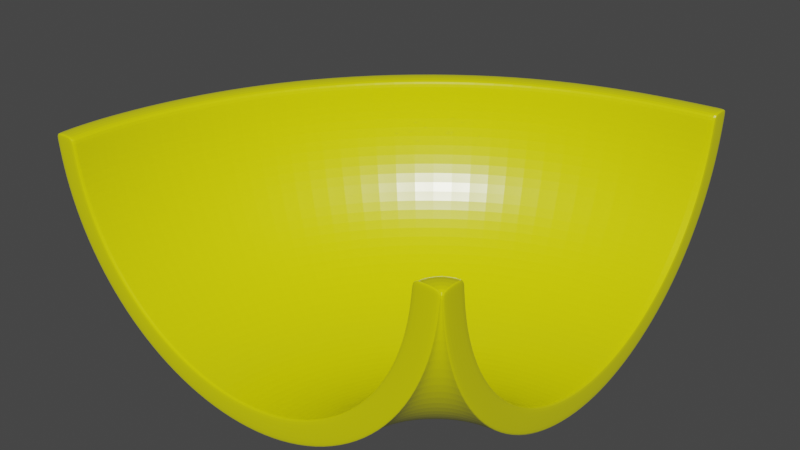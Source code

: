 # Source: pipe_curved_support.blend  (saved by Blender 2.90.8; exported with 4.5.12 LTS)
import bpy
from mathutils import Matrix  # noqa: F401  (used for matrix-valued properties, if any)

bpy.ops.wm.read_factory_settings(use_empty=True)
scene = bpy.context.scene
scene.name = 'Scene'

# ---- collections
col_collection = bpy.data.collections.new('Collection'); scene.collection.children.link(col_collection)

# ---- materials (node trees are filled in below, after node groups)
mat_material_002 = bpy.data.materials.new('Material.002')
mat_material_002.use_transparent_shadow = False
mat_material = bpy.data.materials.new('Material')
mat_material.alpha_threshold = 0.0
mat_material.use_transparent_shadow = False
mat_material.line_color = (0.0, 0.0, 0.0, 1.0)

# ---- material node trees
mat_material_002.use_nodes = True; mat_material_002.node_tree.nodes.clear()
_N = mat_material_002.node_tree.nodes; _L = mat_material_002.node_tree.links
n0 = _N.new('ShaderNodeBsdfPrincipled'); n0.name = 'Principled BSDF'; n0.location = (10, 300)
n0.distribution = 'GGX'
n0.subsurface_method = 'BURLEY'
n0.inputs[0].default_value = (0.8, 0.786, 0.0, 1.0)
n0.inputs[2].default_value = 0.2536
n0.inputs[3].default_value = 1.45
n0.inputs[13].default_value = 0.7947
n0.inputs[27].default_value = (0.0, 0.0, 0.0, 1.0)
n0.inputs[28].default_value = 1.0
n1 = _N.new('ShaderNodeOutputMaterial'); n1.name = 'Material Output'; n1.location = (300, 300)
_L.new(n0.outputs[0], n1.inputs[0])
n1.is_active_output = True
mat_material.use_nodes = True; mat_material.node_tree.nodes.clear()
_N = mat_material.node_tree.nodes; _L = mat_material.node_tree.links
n0 = _N.new('ShaderNodeOutputMaterial'); n0.name = 'Material Output'; n0.location = (300, 300)
n1 = _N.new('ShaderNodeBsdfPrincipled'); n1.name = 'Principled BSDF'; n1.location = (10, 300)
n1.distribution = 'GGX'
n1.subsurface_method = 'BURLEY'
n1.inputs[0].default_value = (0.1237, 0.1237, 0.1237, 1.0)
n1.inputs[2].default_value = 0.4
n1.inputs[3].default_value = 1.45
n1.inputs[27].default_value = (0.0, 0.0, 0.0, 1.0)
n1.inputs[28].default_value = 1.0
_L.new(n1.outputs[0], n0.inputs[0])
n0.is_active_output = True

# ---- world
world_world = bpy.data.worlds.new('World'); scene.world = world_world
world_world.use_nodes = True; world_world.node_tree.nodes.clear()
_N = world_world.node_tree.nodes; _L = world_world.node_tree.links
n0 = _N.new('ShaderNodeOutputWorld'); n0.name = 'World Output'; n0.location = (300, 300)
n1 = _N.new('ShaderNodeBackground'); n1.name = 'Background'; n1.location = (10, 300)
n1.inputs[0].default_value = (0.05088, 0.05088, 0.05088, 1.0)
_L.new(n1.outputs[0], n0.inputs[0])
n0.is_active_output = True
world_world.color = (0.05088, 0.05088, 0.05088)
world_world.use_sun_shadow = False
world_world.sun_shadow_jitter_overblur = 0.0

# ---- meshes
me_cylinder_001 = bpy.data.meshes.new('Cylinder.001')
me_cylinder_001.from_pydata([(0.0, 1.0, -0.997), (0.04181, 1.0, -0.6862), (0.1951, 0.9808, -0.997), (0.3827, 0.9239, -0.997), (-0.7358, 0.335, -0.4392), (0.7475, 0.4969, -0.9099), (0.6417, 0.6307, -0.8763), (-0.9967, 0.03381, -0.997), (0.1724, 1.0, -0.4191), (-0.4989, 0.335, 0.04457), (-0.783, 0.1683, -0.4241), (0.8927, 0.004869, -0.9557), (-0.8841, 0.02999, -0.997), (-0.9967, 0.03381, -0.9879), (0.8755, 0.1778, -0.9504), (0.5129, 0.7403, -0.8356), (0.8265, 0.344, -0.9349), (0.7819, 0.4969, -0.8394), (-0.4265, 0.7349, -0.5375), (-0.8841, 0.02999, -0.9879), (0.8896, 0.03567, -0.9548), (0.9969, 0.04022, -0.9888), (0.6904, 0.6307, -0.7764), (-0.9921, 0.02836, -0.8593), (-0.8798, 0.02515, -0.8667), (0.9966, 0.03475, -0.997), (0.4506, 1.0, -0.1477), (0.005172, 0.335, 0.5359), (-0.5397, 0.1683, 0.07277), (0.884, 0.03082, -0.997), (0.9072, 0.004869, -0.9257), (0.9966, 0.03475, -0.9879), (-0.7957, 0.02515, -0.4201), (0.884, 0.03082, -0.9879), (0.9968, 0.04022, -0.9897), (0.8845, 0.03567, -0.9823), (-0.4932, 0.7349, -0.8923), (-0.903, 0.02836, -0.386), (-0.5556, 0.8315, -0.997), (0.8185, 0.344, -0.9781), (-0.3827, 0.9239, -0.997), (0.4903, 0.7403, -0.9567), (0.8698, 0.1778, -0.9814), (0.8877, 0.004869, -0.9825), (-0.8665, 0.1683, -0.8676), (0.8924, 0.1778, -0.9156), (0.5793, 0.7403, -0.6997), (0.625, 0.6307, -0.9655), (0.7358, 0.4969, -0.9727), (-0.8315, 0.5556, -0.997), (-0.8171, 0.335, -0.8709), (-0.9808, 0.1951, -0.997), (-0.00293, 1.0, -0.9245), (-0.9239, 0.3827, -0.997), (0.3368, 0.8214, -0.9467), (-0.1951, 0.9808, -0.997), (1.849e-08, 0.8871, -0.997), (0.1731, 0.87, -0.997), (0.3395, 0.8195, -0.997), (-0.3407, 0.8177, -0.9023), (0.6272, 0.6272, -0.997), (-0.002309, 0.8871, -0.9245), (0.8195, 0.3395, -0.997), (0.87, 0.1731, -0.997), (-0.7361, 0.4888, -0.8763), (0.9808, 0.1951, -0.997), (0.8315, 0.5556, -0.997), (0.9223, 0.3877, -0.9849), (-0.8195, 0.3395, -0.997), (0.7043, 0.711, -0.9707), (0.5524, 0.8345, -0.9608), (-0.8302, 0.551, -0.8701), (-0.9772, 0.1897, -0.8604), (0.8292, 0.5601, -0.9789), (-0.1975, 0.9797, -0.9117), (0.7376, 0.4928, -0.997), (-0.1731, 0.87, -0.997), (-0.9214, 0.3776, -0.8641), (0.9802, 0.2005, -0.9886), (0.4928, 0.7376, -0.997), (-0.6268, 0.6238, -0.8835), (-0.87, 0.1731, -0.997), (0.1705, 0.871, -0.9358), (-0.7376, 0.4928, -0.997), (-0.3844, 0.9218, -0.8995), (-0.4928, 0.7376, -0.997), (-0.3395, 0.8195, -0.997), (-0.5564, 0.8284, -0.8882), (-0.7069, 0.7032, -0.8783), (0.8501, 0.344, -0.8864), (-0.9953, -0.005474, -0.8591), (0.8551, 0.4969, -0.7678), (1.0, 0.005488, -0.9899), (-0.2319, 0.7349, -0.1399), (0.9046, 0.03567, -0.9239), (0.9972, 0.04022, -0.9878), (0.3793, 0.926, -0.9495), (-0.6272, 0.6272, -0.997), (0.1918, 0.9818, -0.9373), (-0.8826, -0.004855, -0.8665), (-0.1749, 0.8691, -0.9132), (-0.4928, 0.7376, -0.9879), (0.8195, 0.3395, -0.9879), (-0.7071, 0.7071, -0.997), (-1.0, 9.658e-07, -0.997), (0.4928, 0.7376, -0.9879), (0.9239, 0.3827, -0.997), (0.7071, 0.7071, -0.997), (0.5556, 0.8315, -0.997), (0.87, 0.1731, -0.9879), (0.8871, 1.046e-07, -0.9879), (-0.87, 0.1731, -0.9879), (0.1951, 0.9808, -0.9879), (0.7944, 0.6307, -0.6748), (0.7999, 1.0, -0.004307), (0.3827, 0.9239, -0.9879), (0.6381, 0.335, 0.7954), (1.0, 6.744e-08, -0.9879), (-0.02185, 0.1683, 0.5774), (-1.0, 9.659e-07, -0.9879), (0.9384, 0.004869, -0.8952), (-0.7071, 0.7071, -0.9879), (-0.5556, 0.8315, -0.9879), (-0.3827, 0.9239, -0.9879), (0.1731, 0.87, -0.9879), (-0.6272, 0.6272, -0.9879), (0.6272, 0.6272, -0.9879), (-0.5506, 0.02515, 0.08037), (-0.6433, 0.02836, 0.1443), (0.7376, 0.4928, -0.9879), (-0.8195, 0.3395, -0.9879), (0.9808, 0.1951, -0.9879), (-0.8871, 8.944e-07, -0.997), (-0.9239, 0.3827, -0.9879), (-0.1951, 0.9808, -0.9879), (0.0, 1.0, -0.9879), (0.3395, 0.8195, -0.9879), (-0.3395, 0.8195, -0.9879), (1.918e-08, 0.8871, -0.9879), (0.9285, 0.1778, -0.8801), (-0.7376, 0.4928, -0.9879), (1.0, 6.738e-08, -0.997), (-0.8871, 8.944e-07, -0.9879), (0.8315, 0.5556, -0.9879), (-0.9808, 0.1951, -0.9879), (-0.8315, 0.5556, -0.9879), (0.5556, 0.8315, -0.9879), (0.7071, 0.7071, -0.9879), (0.8871, 1.046e-07, -0.997), (0.9239, 0.3827, -0.9879), (-0.1731, 0.87, -0.9879), (0.7206, 0.7403, -0.5617), (1.004, 1.0, 0.01589), (1.005, 0.926, -0.3672), (1.007, 0.2005, -0.9693), (1.001, 0.02836, 1.007), (1.001, 0.02516, 0.8947), (1.003, 0.8691, 0.1882), (1.005, 0.6307, -0.6134), (1.006, 0.5601, -0.818), (1.001, 0.1897, 0.9922), (1.002, 0.7349, 0.5073), (1.005, 0.8214, -0.3246), (1.001, 0.551, 0.8449), (1.004, 0.9818, -0.1793), (1.005, 0.8345, -0.5406), (1.006, 0.711, -0.6928), (1.006, 0.3878, -0.9114), (-0.9645, 0.02836, -0.6338), (-0.8537, 0.02515, -0.6539), (-0.8013, 0.02836, -0.1286), (-0.6997, 0.02515, -0.1771), (-0.403, 0.02836, 0.4309), (-0.3239, 0.02515, 0.3508), (0.2236, 0.02836, 0.85), (0.9968, 0.04022, -0.9893), (0.8861, 0.03567, -0.9692), (-0.4725, 0.7349, -0.7233), (0.2674, 0.02515, 0.7463), (0.8209, 0.344, -0.9575), (0.4973, 0.7403, -0.899), (0.8715, 0.1778, -0.9666), (0.8892, 0.004869, -0.9698), (-0.8406, 0.1683, -0.6563), (0.9942, 0.02836, 1.007), (0.997, 0.04022, -0.9883), (0.6302, 0.6307, -0.923), (0.7394, 0.4969, -0.9428), (-0.7918, 0.335, -0.6652), (0.01094, 1.0, -0.811), (0.3459, 0.8214, -0.8716), (-0.3221, 0.8177, -0.7505), (0.01156, 0.8871, -0.811), (-0.712, 0.4888, -0.6798), (0.9234, 0.3877, -0.9761), (0.7083, 0.711, -0.9372), (0.5585, 0.8345, -0.9101), (-0.8048, 0.551, -0.663), (-0.9497, 0.1897, -0.6366), (0.8315, 0.5601, -0.9595), (-0.1809, 0.9797, -0.7762), (-0.8947, 0.3776, -0.6466), (0.9804, 0.2005, -0.9863), (-0.6042, 0.6238, -0.6993), (0.1819, 0.871, -0.8419), (-0.3652, 0.9218, -0.7428), (-0.5348, 0.8284, -0.712), (-0.6832, 0.7032, -0.6851), (0.8955, 0.03567, -0.9398), (-0.9676, -0.005474, -0.6333), (-0.3503, 0.7349, -0.3445), (1.0, 0.005488, -0.9899), (0.9945, 0.02515, 0.8946), (0.8357, 0.344, -0.9114), (0.5389, 0.7403, -0.7696), (0.3879, 0.926, -0.8793), (0.203, 0.9818, -0.8458), (-0.8564, -0.004855, -0.6534), (-0.1586, 0.8691, -0.7802), (0.8821, 0.1778, -0.9335), (0.8984, 0.004869, -0.9412), (-0.6877, 0.1683, -0.1829), (1.002, 0.8284, 0.5705), (0.9976, 0.04022, -0.9873), (0.6608, 0.6307, -0.8278), (0.761, 0.4969, -0.8757), (-0.643, 0.335, -0.2044), (0.09297, 1.0, -0.5565), (0.3663, 0.8214, -0.7891), (-0.2808, 0.8177, -0.5838), (0.04241, 0.8871, -0.6863), (-0.6585, 0.4888, -0.4638), (0.9257, 0.3877, -0.9664), (0.7174, 0.711, -0.9004), (0.5723, 0.8345, -0.8544), (-0.7483, 0.551, -0.4353), (-0.8887, 0.1897, -0.3906), (0.8367, 0.5601, -0.9382), (-0.144, 0.9797, -0.6272), (-0.8355, 0.3776, -0.4076), (0.981, 0.2005, -0.9838), (-0.5541, 0.6238, -0.497), (0.2075, 0.871, -0.7387), (-0.3225, 0.9218, -0.5705), (-0.4868, 0.8284, -0.5184), (-0.6306, 0.7032, -0.4727), (0.9004, 0.344, -0.8371), (-0.906, -0.005474, -0.3851), (0.9471, 0.4969, -0.7299), (1.0, 0.005488, -0.9899), (0.1823, 0.7349, 0.2639), (0.9366, 0.03567, -0.8925), (0.9981, 0.04022, -0.9868), (0.407, 0.926, -0.802), (0.2279, 0.9818, -0.7452), (-0.7984, -0.004855, -0.4192), (-0.1224, 0.8691, -0.634), (0.925, 0.6307, -0.621), (0.6283, 0.1683, 0.844), (0.9775, 0.004869, -0.879), (-0.02907, 0.02515, 0.5886), (-0.09056, 0.02836, 0.6829), (0.9739, 0.1778, -0.8614), (0.8981, 0.7403, -0.4887), (0.4001, 0.8214, -0.7033), (-0.2124, 0.8177, -0.4105), (0.09355, 0.8871, -0.5567), (-0.5698, 0.4888, -0.2394), (0.9296, 0.3877, -0.9563), (0.7324, 0.711, -0.8621), (0.5951, 0.8345, -0.7965), (-0.6549, 0.551, -0.1988), (-0.7878, 0.1897, -0.1351), (0.8454, 0.5601, -0.9161), (-0.08294, 0.9797, -0.4724), (-0.7374, 0.3776, -0.1593), (0.9819, 0.2005, -0.9812), (-0.471, 0.6238, -0.2867), (0.2498, 0.871, -0.6314), (-0.2519, 0.9218, -0.3916), (-0.4074, 0.8284, -0.3172), (-0.5435, 0.7032, -0.2521), (0.9185, 0.03567, -0.9072), (-0.8041, -0.005474, -0.1272), (-0.05186, 0.7349, 0.075), (1.0, 0.005488, -0.9899), (1.002, 0.9218, 0.3981), (0.8719, 0.344, -0.8602), (0.6407, 0.7403, -0.6263), (0.4386, 0.926, -0.7217), (0.2691, 0.9818, -0.6407), (-0.7022, -0.004855, -0.1759), (-0.06249, 0.8691, -0.4821), (0.9081, 0.1778, -0.8967), (0.9208, 0.004869, -0.9095), (-0.3146, 0.1683, 0.3413), (1.006, 0.03568, -0.8734), (0.9986, 0.04022, -0.9864), (0.7356, 0.6307, -0.7223), (0.8137, 0.4969, -0.8013), (-0.2798, 0.335, 0.306), (0.2933, 1.0, -0.2747), (0.4527, 0.8214, -0.6124), (-0.1061, 0.8177, -0.2268), (0.173, 0.8871, -0.4194), (-0.4322, 0.4888, -0.001564), (0.9357, 0.3877, -0.9456), (0.7558, 0.711, -0.8215), (0.6305, 0.8345, -0.7351), (-0.5098, 0.551, 0.05195), (-0.631, 0.1897, 0.1358), (0.8589, 0.5601, -0.8926), (0.01198, 0.9797, -0.3083), (-0.585, 0.3776, 0.104), (0.9834, 0.2005, -0.9784), (-0.342, 0.6238, -0.06385), (0.3155, 0.871, -0.5177), (-0.1421, 0.9218, -0.2019), (-0.284, 0.8284, -0.104), (-0.4081, 0.7032, -0.01826), (0.9636, 0.344, -0.811), (-0.6458, -0.005474, 0.1461), (1.0, 0.005488, -0.9899), (0.7024, 0.7349, 0.4773), (0.9769, 0.03567, -0.8758), (0.9992, 0.04022, -0.9861), (0.4878, 0.926, -0.6366), (0.3331, 0.9818, -0.5299), (-0.5529, -0.004855, 0.08197), (0.03063, 0.8691, -0.3211), (0.6257, 0.02515, 0.857), (0.6033, 0.02836, 0.9674), (0.5326, 0.8214, -0.5169), (0.05556, 0.8177, -0.03382), (0.2938, 0.8871, -0.2751), (-0.2228, 0.4888, 0.2482), (0.945, 0.3877, -0.9343), (0.7914, 0.711, -0.7789), (0.6844, 0.8345, -0.6706), (-0.2891, 0.551, 0.3153), (-0.3925, 0.1897, 0.4202), (0.8794, 0.5601, -0.8679), (0.1563, 0.9797, -0.136), (-0.3533, 0.3776, 0.3804), (0.9858, 0.2005, -0.9755), (-0.1459, 0.6238, 0.1702), (0.4155, 0.871, -0.3983), (0.02476, 0.9218, -0.002684), (-0.09634, 0.8284, 0.12), (-0.2023, 0.7032, 0.2274), (0.9548, 0.03567, -0.8827), (-0.4052, -0.005474, 0.4332), (0.4178, 0.7349, 0.3892), (1.0, 0.005488, -0.9898), (1.007, 0.04022, -0.986), (0.929, 0.344, -0.8218), (0.801, 0.7403, -0.5188), (0.5625, 0.926, -0.5473), (0.4305, 0.9818, -0.4136), (-0.3258, -0.004855, 0.3528), (0.1723, 0.8691, -0.152), (0.949, 0.1778, -0.8691), (0.9561, 0.004869, -0.8857), (0.2725, 0.1683, 0.734), (1.001, -0.005472, 1.01), (0.9999, 0.04022, -0.986), (0.8535, 0.6307, -0.6432), (0.8967, 0.4969, -0.7455), (0.2918, 0.335, 0.6883), (0.6087, 1.0, -0.06352), (0.6366, 0.8214, -0.4329), (0.2658, 0.8177, 0.1358), (0.451, 0.8871, -0.1482), (0.04943, 0.4888, 0.4679), (0.9572, 0.3877, -0.9243), (0.8377, 0.711, -0.7413), (0.7546, 0.8345, -0.6139), (-0.002061, 0.551, 0.5468), (-0.08242, 0.1897, 0.6703), (0.9062, 0.5601, -0.8462), (0.3441, 0.9797, 0.0156), (-0.05196, 0.3776, 0.6235), (0.9889, 0.2005, -0.9728), (0.1092, 0.6238, 0.376), (0.5455, 0.871, -0.2933), (0.2418, 0.9218, 0.1725), (0.1477, 0.8284, 0.3169), (0.06536, 0.7032, 0.4433), (-0.09227, -0.005474, 0.6855), (1.0, 0.005488, -0.9898), (0.6598, 0.926, -0.4686), (0.5572, 0.9818, -0.3112), (-0.03058, -0.004855, 0.5909), (0.3565, 0.8691, -0.003345), (0.7412, 0.8214, -0.3772), (0.4772, 0.8177, 0.2483), (0.609, 0.8871, -0.06407), (0.3232, 0.4888, 0.6135), (0.9694, 0.3877, -0.9177), (0.8844, 0.711, -0.7164), (0.8251, 0.8345, -0.5762), (0.2866, 0.551, 0.7003), (0.2294, 0.1897, 0.8361), (0.9331, 0.5601, -0.8317), (0.5329, 0.9797, 0.1161), (0.2511, 0.3776, 0.7846), (0.992, 0.2005, -0.9711), (0.3658, 0.6238, 0.5125), (0.6763, 0.871, -0.2236), (0.4601, 0.9218, 0.2887), (0.3932, 0.8284, 0.4475), (0.3346, 0.7032, 0.5865), (0.9996, 0.03567, -0.8734), (0.2224, -0.005474, 0.8529), (0.9954, 0.7349, 0.5072), (1.0, 0.005488, -0.9897), (1.002, 0.7032, 0.7214), (0.9993, 0.344, -0.8073), (0.9982, 0.7403, -0.4784), (0.7577, 0.926, -0.4165), (0.6846, 0.9818, -0.2433), (0.2663, -0.004855, 0.7488), (0.5418, 0.8691, 0.09528), (0.9995, 0.1778, -0.8587), (0.9996, 0.004869, -0.8766), (0.9945, 0.1683, 0.8813), (1.001, 0.3776, 0.9364), (1.003, 0.9797, 0.2109), (0.9986, 0.6307, -0.6134), (0.999, 0.4969, -0.7245), (0.9946, 0.335, 0.8318), (0.9967, 1.0, 0.01587), (0.8676, 0.8214, -0.338), (0.7327, 0.8177, 0.3274), (0.8, 0.8871, -0.004906), (0.6541, 0.4888, 0.7159), (0.9843, 0.3877, -0.913), (0.9407, 0.711, -0.6989), (0.9105, 0.8345, -0.5497), (0.6354, 0.551, 0.8082), (0.6062, 0.1897, 0.9527), (0.9657, 0.5601, -0.8216), (0.7611, 0.9797, 0.1868), (0.6173, 0.3776, 0.8979), (0.9958, 0.2005, -0.9698), (0.6758, 0.6238, 0.6085), (0.8344, 0.871, -0.1746), (0.724, 0.9218, 0.3703), (0.6898, 0.8284, 0.5393), (0.6598, 0.7032, 0.6871), (0.6027, -0.005474, 0.9705), (0.9999, 0.005488, -0.9897), (0.876, 0.926, -0.3798), (0.8386, 0.9818, -0.1956), (0.6251, -0.004855, 0.8598), (0.7657, 0.8691, 0.1646), (0.9977, 0.8214, -0.3246), (0.9958, 0.8177, 0.3543), (0.9967, 0.8871, 0.01525), (0.9948, 0.4888, 0.7506), (0.9995, 0.3877, -0.9114), (0.9988, 0.711, -0.6928), (0.9983, 0.8345, -0.5406), (0.9945, 0.551, 0.8449), (0.9942, 0.1897, 0.9922), (0.9992, 0.5601, -0.818), (0.9961, 0.9797, 0.2109), (0.9943, 0.3776, 0.9363), (0.9998, 0.2005, -0.9693), (0.995, 0.6238, 0.6411), (0.9972, 0.871, -0.1579), (0.9956, 0.9218, 0.3981), (0.9952, 0.8284, 0.5705), (0.9948, 0.7032, 0.7214), (1.004, 0.871, -0.1579), (0.9942, -0.005474, 1.01), (1.005, 0.7403, -0.4784), (0.9999, 0.005488, -0.9896), (1.006, 0.4969, -0.7244), (1.006, 0.344, -0.8072), (1.006, 0.1778, -0.8586), (0.9978, 0.926, -0.3672), (0.9972, 0.9818, -0.1793), (0.9945, -0.004855, 0.8974), (0.9962, 0.8691, 0.1882), (1.001, 0.1683, 0.8814), (1.001, 0.335, 0.8318), (1.002, 0.6238, 0.6411), (1.003, 0.8177, 0.3544), (1.004, 0.8871, 0.01527), (1.002, 0.4888, 0.7507), (1.001, -0.004852, 0.8975), (1.006, 0.004871, -0.8766), (1.007, 0.00549, -0.9896)], [], [(142, 19, 24, 99), (104, 7, 12, 132), (119, 90, 23, 13), (132, 12, 19, 142), (104, 119, 13, 7), (109, 33, 35, 42), (131, 78, 34, 31), (65, 25, 29, 63), (63, 29, 33, 109), (65, 131, 31, 25), (149, 67, 78, 131), (121, 88, 87, 122), (134, 74, 52, 135), (105, 126, 47, 41), (54, 41, 180, 190), (70, 96, 215, 196), (41, 47, 186, 180), (23, 90, 209, 168), (39, 42, 181, 179), (69, 70, 196, 195), (52, 74, 200, 189), (73, 69, 195, 199), (87, 88, 207, 206), (48, 39, 179, 187), (77, 72, 198, 201), (137, 150, 100, 59), (78, 67, 194, 202), (36, 59, 191, 177), (19, 111, 44, 24), (51, 53, 68, 81), (61, 82, 204, 192), (53, 49, 83, 68), (64, 80, 203, 193), (0, 2, 57, 56), (49, 103, 97, 83), (35, 43, 182, 176), (2, 3, 58, 57), (103, 38, 85, 97), (80, 36, 177, 203), (3, 108, 79, 58), (38, 40, 86, 85), (84, 87, 206, 205), (108, 107, 60, 79), (40, 55, 76, 86), (133, 77, 71, 145), (107, 66, 75, 60), (55, 0, 56, 76), (124, 136, 54, 82), (66, 106, 62, 75), (145, 71, 88, 121), (106, 65, 63, 62), (123, 84, 74, 134), (125, 101, 36, 80), (101, 137, 59, 36), (34, 78, 202, 175), (129, 102, 39, 48), (74, 84, 205, 200), (102, 109, 42, 39), (72, 23, 168, 198), (7, 51, 81, 12), (136, 105, 41, 54), (126, 129, 48, 47), (119, 104, 132, 142), (150, 138, 61, 100), (111, 130, 50, 44), (117, 110, 148, 141), (130, 140, 64, 50), (143, 73, 67, 149), (13, 23, 72, 144), (122, 87, 84, 123), (140, 125, 80, 64), (138, 124, 82, 61), (144, 72, 77, 133), (147, 69, 73, 143), (146, 70, 69, 147), (115, 96, 70, 146), (112, 98, 96, 115), (135, 52, 98, 112), (92, 34, 175, 211), (88, 71, 197, 207), (33, 110, 43, 35), (31, 34, 92, 117), (106, 149, 131, 65), (103, 121, 122, 38), (55, 134, 135, 0), (79, 60, 126, 105), (86, 76, 150, 137), (12, 81, 111, 19), (53, 133, 145, 49), (57, 58, 136, 124), (49, 145, 121, 103), (67, 73, 199, 194), (42, 35, 176, 181), (40, 123, 134, 55), (97, 85, 101, 125), (85, 86, 137, 101), (75, 62, 102, 129), (62, 63, 109, 102), (58, 79, 105, 136), (60, 75, 129, 126), (82, 54, 190, 204), (50, 64, 193, 188), (43, 92, 211, 182), (71, 77, 201, 197), (44, 50, 188, 183), (90, 99, 217, 209), (100, 61, 192, 218), (98, 52, 189, 216), (99, 24, 169, 217), (47, 48, 187, 186), (96, 98, 216, 215), (76, 56, 138, 150), (81, 68, 130, 111), (68, 83, 140, 130), (66, 143, 149, 106), (7, 13, 144, 51), (38, 122, 123, 40), (90, 119, 142, 99), (92, 43, 110, 117), (83, 97, 125, 140), (25, 141, 148, 29), (56, 57, 124, 138), (51, 144, 133, 53), (59, 100, 218, 191), (24, 44, 183, 169), (107, 147, 143, 66), (108, 146, 147, 107), (3, 115, 146, 108), (2, 112, 115, 3), (0, 135, 112, 2), (29, 148, 110, 33), (25, 31, 117, 141), (483, 212, 156, 491), (460, 167, 154, 468), (475, 364, 155, 184), (473, 416, 222, 472), (466, 427, 152, 431), (418, 428, 158, 476), (457, 484, 157, 488), (212, 425, 485, 156), (485, 160, 155, 156), (493, 354, 296, 492), (423, 412, 296, 480), (468, 154, 354, 365), (467, 426, 163, 463), (470, 456, 162, 474), (487, 416, 163, 490), (161, 222, 416, 487), (488, 286, 222, 161), (157, 427, 286, 488), (218, 192, 230, 256), (169, 183, 10, 32), (216, 189, 1, 254), (189, 200, 238, 1), (186, 187, 5, 6), (168, 209, 247, 37), (215, 216, 254, 253), (206, 207, 245, 244), (190, 180, 15, 228), (196, 215, 253, 234), (202, 194, 232, 240), (179, 181, 14, 16), (195, 196, 234, 233), (187, 179, 16, 5), (199, 195, 233, 237), (176, 182, 11, 20), (177, 191, 229, 18), (201, 198, 236, 239), (175, 202, 240, 21), (203, 177, 18, 241), (192, 204, 242, 230), (200, 205, 243, 238), (193, 203, 241, 231), (207, 197, 235, 245), (205, 206, 244, 243), (204, 190, 228, 242), (198, 168, 37, 236), (211, 175, 21, 249), (197, 201, 239, 235), (194, 199, 237, 232), (181, 176, 20, 14), (217, 169, 32, 255), (188, 193, 231, 4), (182, 211, 249, 11), (191, 218, 256, 229), (183, 188, 4, 10), (209, 217, 255, 247), (180, 186, 6, 15), (254, 1, 227, 290), (249, 21, 185, 285), (247, 255, 291, 283), (6, 5, 225, 224), (242, 228, 264, 278), (32, 10, 221, 171), (237, 233, 269, 273), (21, 240, 276, 185), (14, 20, 208, 219), (11, 249, 285, 220), (245, 235, 271, 281), (233, 234, 270, 269), (20, 11, 220, 208), (238, 243, 279, 274), (241, 18, 210, 277), (16, 14, 219, 213), (243, 244, 280, 279), (256, 230, 266, 292), (18, 229, 265, 210), (240, 232, 268, 276), (10, 4, 226, 221), (5, 16, 213, 225), (231, 241, 277, 267), (244, 245, 281, 280), (234, 253, 289, 270), (1, 238, 274, 227), (230, 242, 278, 266), (15, 6, 224, 214), (4, 231, 267, 226), (37, 247, 283, 170), (229, 256, 292, 265), (232, 237, 273, 268), (255, 32, 171, 291), (236, 37, 170, 272), (253, 254, 290, 289), (228, 15, 214, 264), (235, 239, 275, 271), (239, 236, 272, 275), (226, 267, 305, 9), (220, 285, 322, 30), (265, 292, 329, 303), (221, 226, 9, 28), (283, 291, 328, 321), (214, 224, 22, 46), (292, 266, 304, 329), (290, 227, 8, 327), (227, 274, 312, 8), (224, 225, 17, 22), (289, 290, 327, 326), (280, 281, 319, 318), (264, 214, 46, 302), (270, 289, 326, 308), (276, 268, 306, 314), (213, 219, 45, 89), (285, 185, 95, 322), (269, 270, 308, 307), (225, 213, 89, 17), (219, 208, 94, 45), (273, 269, 307, 311), (208, 220, 30, 94), (210, 265, 303, 93), (275, 272, 310, 313), (185, 276, 314, 95), (277, 210, 93, 315), (266, 278, 316, 304), (274, 279, 317, 312), (267, 277, 315, 305), (281, 271, 309, 319), (279, 280, 318, 317), (278, 264, 302, 316), (171, 221, 28, 127), (272, 170, 128, 310), (271, 275, 313, 309), (170, 283, 321, 128), (268, 273, 311, 306), (291, 171, 127, 328), (326, 327, 358, 357), (22, 17, 299, 298), (314, 306, 336, 344), (329, 304, 334, 360), (318, 319, 349, 348), (28, 9, 300, 295), (128, 321, 351, 172), (8, 312, 342, 301), (9, 305, 335, 300), (30, 322, 353, 294), (127, 28, 295, 173), (46, 22, 298, 288), (306, 311, 341, 336), (303, 329, 360, 333), (310, 128, 172, 340), (328, 127, 173, 359), (317, 318, 348, 347), (313, 310, 340, 343), (309, 313, 343, 339), (305, 315, 345, 335), (311, 307, 337, 341), (316, 302, 332, 346), (307, 308, 338, 337), (327, 8, 301, 358), (319, 309, 339, 349), (304, 316, 346, 334), (322, 95, 223, 353), (312, 317, 347, 342), (45, 94, 282, 293), (315, 93, 284, 345), (95, 314, 344, 223), (89, 45, 293, 287), (321, 328, 359, 351), (93, 303, 333, 284), (94, 30, 294, 282), (308, 326, 357, 338), (302, 46, 288, 332), (17, 89, 287, 299), (338, 357, 390, 376), (344, 336, 374, 382), (287, 293, 139, 246), (353, 223, 252, 389), (337, 338, 376, 375), (299, 287, 246, 91), (293, 282, 251, 139), (341, 337, 375, 379), (282, 294, 120, 251), (284, 333, 371, 250), (343, 340, 378, 381), (223, 344, 382, 252), (345, 284, 250, 383), (334, 346, 384, 372), (342, 347, 385, 380), (335, 345, 383, 373), (349, 339, 377, 387), (347, 348, 386, 385), (346, 332, 370, 384), (340, 172, 261, 378), (339, 343, 381, 377), (336, 341, 379, 374), (359, 173, 260, 392), (300, 335, 373, 27), (294, 353, 389, 120), (173, 295, 118, 260), (333, 360, 393, 371), (295, 300, 27, 118), (351, 359, 392, 388), (172, 351, 388, 261), (288, 298, 113, 151), (360, 334, 372, 393), (358, 301, 26, 391), (301, 342, 380, 26), (298, 299, 91, 113), (357, 358, 391, 390), (348, 349, 387, 386), (332, 288, 151, 370), (120, 389, 415, 362), (373, 383, 407, 397), (371, 393, 422, 395), (372, 384, 408, 396), (392, 260, 178, 421), (377, 381, 405, 401), (384, 370, 394, 408), (381, 378, 402, 405), (387, 377, 401, 411), (246, 139, 361, 355), (389, 252, 297, 415), (379, 375, 399, 403), (380, 385, 409, 404), (370, 151, 356, 394), (139, 251, 350, 361), (383, 250, 352, 407), (375, 376, 400, 399), (113, 91, 367, 366), (252, 382, 406, 297), (376, 390, 419, 400), (250, 371, 395, 352), (393, 372, 396, 422), (251, 120, 362, 350), (390, 391, 420, 419), (91, 246, 355, 367), (118, 27, 368, 363), (391, 26, 369, 420), (27, 373, 397, 368), (382, 374, 398, 406), (388, 392, 421, 413), (374, 379, 403, 398), (386, 387, 411, 410), (261, 388, 413, 174), (378, 261, 174, 402), (26, 380, 404, 369), (260, 118, 363, 178), (385, 386, 410, 409), (151, 113, 366, 356), (404, 409, 447, 442), (397, 407, 445, 435), (411, 401, 439, 449), (409, 410, 448, 447), (408, 394, 432, 446), (402, 174, 331, 440), (401, 405, 443, 439), (398, 403, 441, 436), (421, 178, 330, 454), (368, 397, 435, 116), (362, 415, 451, 259), (395, 422, 455, 433), (363, 368, 116, 258), (413, 421, 454, 450), (356, 366, 257, 263), (422, 396, 434, 455), (420, 369, 114, 453), (369, 404, 442, 114), (366, 367, 248, 257), (178, 363, 258, 330), (419, 420, 453, 452), (410, 411, 449, 448), (394, 356, 263, 432), (174, 413, 450, 331), (400, 419, 452, 438), (406, 398, 436, 444), (355, 361, 262, 320), (415, 297, 325, 451), (399, 400, 438, 437), (367, 355, 320, 248), (361, 350, 324, 262), (403, 399, 437, 441), (350, 362, 259, 324), (352, 395, 433, 323), (405, 402, 440, 443), (297, 406, 444, 325), (407, 352, 323, 445), (396, 408, 446, 434), (443, 440, 464, 467), (449, 439, 463, 473), (320, 262, 423, 417), (451, 325, 365, 477), (441, 437, 461, 465), (442, 447, 471, 466), (432, 263, 418, 456), (262, 324, 412, 423), (437, 438, 462, 461), (445, 323, 414, 469), (257, 248, 429, 428), (325, 444, 468, 365), (438, 452, 481, 462), (323, 433, 457, 414), (455, 434, 458, 484), (324, 259, 424, 412), (452, 453, 482, 481), (248, 320, 417, 429), (258, 116, 430, 425), (453, 114, 431, 482), (116, 435, 459, 430), (444, 436, 460, 468), (450, 454, 483, 475), (436, 441, 465, 460), (448, 449, 473, 472), (331, 450, 475, 184), (440, 331, 184, 464), (114, 442, 466, 431), (330, 258, 425, 212), (447, 448, 472, 471), (263, 257, 428, 418), (259, 451, 477, 424), (435, 445, 469, 459), (433, 455, 484, 457), (434, 446, 470, 458), (454, 330, 212, 483), (439, 443, 467, 463), (446, 432, 456, 470), (489, 152, 427, 157), (474, 164, 152, 489), (153, 164, 474, 162), (158, 166, 165, 476), (478, 159, 166, 158), (167, 159, 478, 479), (354, 154, 480, 296), (463, 163, 416, 473), (471, 286, 427, 466), (469, 414, 161, 487), (414, 457, 488, 161), (429, 417, 479, 478), (417, 423, 480, 479), (456, 418, 476, 162), (428, 429, 478, 158), (484, 458, 489, 157), (425, 430, 486, 485), (430, 459, 490, 486), (465, 159, 167, 460), (184, 155, 160, 464), (472, 222, 286, 471), (364, 475, 483, 491), (493, 492, 424, 477), (490, 163, 426, 486), (486, 426, 160, 485), (459, 469, 487, 490), (458, 470, 474, 489), (464, 160, 426, 467), (480, 154, 167, 479), (476, 165, 153, 162), (461, 166, 159, 465), (462, 165, 166, 461), (481, 153, 165, 462), (482, 164, 153, 481), (431, 152, 164, 482), (156, 155, 364, 491), (412, 424, 492, 296), (365, 354, 493, 477)])
_uv = me_cylinder_001.uv_layers.new(name='UVMap')
_uv.uv.foreach_set('vector', [0.25, 0.5, 0.2446, 0.5, 0.2446, 0.5, 0.25, 0.5, 0.25, 0.5, 0.2446, 0.5, 0.2446, 0.5, 0.25, 0.5, 0.25, 0.5022, 0.25, 0.9984, 0.2446, 0.9984, 0.2446, 0.5022, 0.25, 0.5, 0.2446, 0.5, 0.2446, 0.5, 0.25, 0.5, 0.25, 0.5, 0.25, 0.5022, 0.2446, 0.5022, 0.2446, 0.5, 0.7812, 0.5, 0.7556, 0.5, 0.7556, 0.5, 0.7812, 0.5, 0.7813, 0.5022, 0.7812, 0.9984, 0.7556, 0.9984, 0.7556, 0.5022, 0.7812, 0.5, 0.7553, 0.5, 0.7556, 0.5, 0.7812, 0.5, 0.7812, 0.5, 0.7556, 0.5, 0.7556, 0.5, 0.7812, 0.5, 0.7812, 0.5, 0.7813, 0.5022, 0.7556, 0.5022, 0.7553, 0.5, 0.8125, 0.5022, 0.8125, 0.9984, 0.7812, 0.9984, 0.7813, 0.5022, 0.125, 0.5022, 0.125, 0.9984, 0.09375, 0.9984, 0.09375, 0.5022, 0.03125, 0.5022, 0.03125, 0.9984, 0.0, 0.9984, 0.0, 0.5022, 0.9062, 0.5, 0.875, 0.5, 0.875, 0.5, 0.9063, 0.5, 0.9375, 0.5, 0.9063, 0.5, 0.9063, 0.5, 0.9375, 0.5, 0.9062, 0.9984, 0.9375, 0.9984, 0.9375, 0.9984, 0.9062, 0.9984, 0.9063, 0.5, 0.875, 0.5, 0.875, 0.5, 0.9063, 0.5, 0.2446, 0.9984, 0.25, 0.9984, 0.25, 0.9984, 0.2446, 0.9984, 0.8125, 0.5, 0.7812, 0.5, 0.7812, 0.5, 0.8125, 0.5, 0.875, 0.9984, 0.9062, 0.9984, 0.9062, 0.9984, 0.875, 0.9984, 0.0, 0.9984, 0.03125, 0.9984, 0.03125, 0.9984, 0.0, 0.9984, 0.8438, 0.9984, 0.875, 0.9984, 0.875, 0.9984, 0.8438, 0.9984, 0.09375, 0.9984, 0.125, 0.9984, 0.125, 0.9984, 0.09375, 0.9984, 0.8438, 0.5, 0.8125, 0.5, 0.8125, 0.5, 0.8438, 0.5, 0.1875, 0.9984, 0.2188, 0.9984, 0.2188, 0.9984, 0.1875, 0.9984, 0.0625, 0.5, 0.03125, 0.5, 0.03125, 0.5, 0.0625, 0.5, 0.7812, 0.9984, 0.8125, 0.9984, 0.8125, 0.9984, 0.7812, 0.9984, 0.09375, 0.5, 0.0625, 0.5, 0.0625, 0.5, 0.09375, 0.5, 0.2446, 0.5, 0.2188, 0.5, 0.2188, 0.5, 0.2446, 0.5, 0.2188, 0.5, 0.1875, 0.5, 0.1875, 0.5, 0.2188, 0.5, 1.0, 0.5, 0.9688, 0.5, 0.9688, 0.5, 1.0, 0.5, 0.1875, 0.5, 0.1562, 0.5, 0.1562, 0.5, 0.1875, 0.5, 0.1562, 0.5, 0.125, 0.5, 0.125, 0.5, 0.1562, 0.5, 1.0, 0.5, 0.9688, 0.5, 0.9688, 0.5, 1.0, 0.5, 0.1562, 0.5, 0.125, 0.5, 0.125, 0.5, 0.1562, 0.5, 0.7556, 0.5, 0.75, 0.5, 0.75, 0.5, 0.7556, 0.5, 0.9688, 0.5, 0.9375, 0.5, 0.9375, 0.5, 0.9688, 0.5, 0.125, 0.5, 0.09375, 0.5, 0.09375, 0.5, 0.125, 0.5, 0.125, 0.5, 0.09375, 0.5, 0.09375, 0.5, 0.125, 0.5, 0.9375, 0.5, 0.9062, 0.5, 0.9062, 0.5, 0.9375, 0.5, 0.09375, 0.5, 0.0625, 0.5, 0.0625, 0.5, 0.09375, 0.5, 0.0625, 0.9984, 0.09375, 0.9984, 0.09375, 0.9984, 0.0625, 0.9984, 0.9062, 0.5, 0.875, 0.5, 0.875, 0.5, 0.9062, 0.5, 0.0625, 0.5, 0.03125, 0.5, 0.03125, 0.5, 0.0625, 0.5, 0.1875, 0.5022, 0.1875, 0.9984, 0.1562, 0.9984, 0.1562, 0.5022, 0.875, 0.5, 0.8438, 0.5, 0.8438, 0.5, 0.875, 0.5, 0.03125, 0.5, 0.0, 0.5, 0.0, 0.5, 0.03125, 0.5, 0.9688, 0.5, 0.9375, 0.5, 0.9375, 0.5, 0.9688, 0.5, 0.8438, 0.5, 0.8125, 0.5, 0.8125, 0.5, 0.8438, 0.5, 0.1562, 0.5022, 0.1562, 0.9984, 0.125, 0.9984, 0.125, 0.5022, 0.8125, 0.5, 0.7812, 0.5, 0.7812, 0.5, 0.8125, 0.5, 0.0625, 0.5022, 0.0625, 0.9984, 0.03125, 0.9984, 0.03125, 0.5022, 0.125, 0.5, 0.09375, 0.5, 0.09375, 0.5, 0.125, 0.5, 0.09375, 0.5, 0.0625, 0.5, 0.0625, 0.5, 0.09375, 0.5, 0.7556, 0.9984, 0.7812, 0.9984, 0.7812, 0.9984, 0.7556, 0.9984, 0.8438, 0.5, 0.8125, 0.5, 0.8125, 0.5, 0.8438, 0.5, 0.03125, 0.9984, 0.0625, 0.9984, 0.0625, 0.9984, 0.03125, 0.9984, 0.8125, 0.5, 0.7812, 0.5, 0.7812, 0.5, 0.8125, 0.5, 0.2188, 0.9984, 0.2446, 0.9984, 0.2446, 0.9984, 0.2188, 0.9984, 0.2446, 0.5, 0.2188, 0.5, 0.2188, 0.5, 0.2446, 0.5, 0.9375, 0.5, 0.9062, 0.5, 0.9063, 0.5, 0.9375, 0.5, 0.875, 0.5, 0.8438, 0.5, 0.8438, 0.5, 0.875, 0.5, 0.2489, 0.4978, 0.25, 0.5, 0.25, 0.5, 0.2489, 0.4978, 0.03125, 0.5, 0.0, 0.5, 0.0, 0.5, 0.03125, 0.5, 0.2188, 0.5, 0.1875, 0.5, 0.1875, 0.5, 0.2188, 0.5, 0.7489, 0.4989, 0.75, 0.5, 0.75, 0.5, 0.75, 0.5, 0.1875, 0.5, 0.1563, 0.5, 0.1562, 0.5, 0.1875, 0.5, 0.8438, 0.5022, 0.8438, 0.9984, 0.8125, 0.9984, 0.8125, 0.5022, 0.2446, 0.5022, 0.2446, 0.9984, 0.2188, 0.9984, 0.2188, 0.5022, 0.09375, 0.5022, 0.09375, 0.9984, 0.0625, 0.9984, 0.0625, 0.5022, 0.1563, 0.5, 0.125, 0.5, 0.125, 0.5, 0.1562, 0.5, 1.0, 0.5, 0.9688, 0.5, 0.9688, 0.5, 1.0, 0.5, 0.2188, 0.5022, 0.2188, 0.9984, 0.1875, 0.9984, 0.1875, 0.5022, 0.875, 0.5022, 0.875, 0.9984, 0.8438, 0.9984, 0.8438, 0.5022, 0.9062, 0.5022, 0.9062, 0.9984, 0.875, 0.9984, 0.875, 0.5022, 0.9375, 0.5022, 0.9375, 0.9984, 0.9062, 0.9984, 0.9062, 0.5022, 0.9688, 0.5022, 0.9688, 0.9984, 0.9375, 0.9984, 0.9375, 0.5022, 1.0, 0.5022, 1.0, 0.9984, 0.9688, 0.9984, 0.9688, 0.5022, 0.75, 0.9984, 0.7556, 0.9984, 0.7556, 0.9984, 0.75, 0.9984, 0.125, 0.9984, 0.1562, 0.9984, 0.1562, 0.9984, 0.125, 0.9984, 0.7556, 0.5, 0.75, 0.5, 0.75, 0.5, 0.7556, 0.5, 0.7556, 0.5022, 0.7556, 0.9984, 0.75, 0.9984, 0.75, 0.5022, 0.8125, 0.5, 0.8125, 0.5022, 0.7813, 0.5022, 0.7812, 0.5, 0.125, 0.5, 0.125, 0.5022, 0.09375, 0.5022, 0.09375, 0.5, 0.03125, 0.5, 0.03125, 0.5022, 0.0, 0.5022, 0.0, 0.5, 0.9062, 0.5, 0.875, 0.5, 0.875, 0.5, 0.9062, 0.5, 0.0625, 0.5, 0.03125, 0.5, 0.03125, 0.5, 0.0625, 0.5, 0.2446, 0.5, 0.2188, 0.5, 0.2188, 0.5, 0.2446, 0.5, 0.1875, 0.5, 0.1875, 0.5022, 0.1562, 0.5022, 0.1562, 0.5, 0.9688, 0.5, 0.9375, 0.5, 0.9375, 0.5, 0.9688, 0.5, 0.1562, 0.5, 0.1562, 0.5022, 0.125, 0.5022, 0.125, 0.5, 0.8125, 0.9984, 0.8438, 0.9984, 0.8438, 0.9984, 0.8125, 0.9984, 0.7812, 0.5, 0.7556, 0.5, 0.7556, 0.5, 0.7812, 0.5, 0.0625, 0.5, 0.0625, 0.5022, 0.03125, 0.5022, 0.03125, 0.5, 0.125, 0.5, 0.09375, 0.5, 0.09375, 0.5, 0.125, 0.5, 0.09375, 0.5, 0.0625, 0.5, 0.0625, 0.5, 0.09375, 0.5, 0.8438, 0.5, 0.8125, 0.5, 0.8125, 0.5, 0.8438, 0.5, 0.8125, 0.5, 0.7812, 0.5, 0.7812, 0.5, 0.8125, 0.5, 0.9375, 0.5, 0.9062, 0.5, 0.9062, 0.5, 0.9375, 0.5, 0.875, 0.5, 0.8438, 0.5, 0.8438, 0.5, 0.875, 0.5, 0.9688, 0.5, 0.9375, 0.5, 0.9375, 0.5, 0.9688, 0.5, 0.1875, 0.5, 0.1562, 0.5, 0.1562, 0.5, 0.1875, 0.5, 0.75, 0.5, 0.4909, 0.2508, 0.4909, 0.2508, 0.75, 0.5, 0.1562, 0.9984, 0.1875, 0.9984, 0.1875, 0.9984, 0.1562, 0.9984, 0.2188, 0.5, 0.1875, 0.5, 0.1875, 0.5, 0.2188, 0.5, 0.0008177, 0.001635, 0.0008177, 0.001635, 0.0008177, 0.001635, 0.0008177, 0.001635, 0.03125, 0.5, 0.0, 0.5, 0.0, 0.5, 0.03125, 0.5, 0.9688, 0.9984, 1.0, 0.9984, 1.0, 0.9984, 0.9688, 0.9984, 0.25, 0.5, 0.2446, 0.5, 0.2446, 0.5, 0.25, 0.5, 0.875, 0.5, 0.8438, 0.5, 0.8438, 0.5, 0.875, 0.5, 0.9375, 0.9984, 0.9688, 0.9984, 0.9688, 0.9984, 0.9375, 0.9984, 0.03125, 0.5, 0.0, 0.5, 0.0, 0.5, 0.03125, 0.5, 0.2188, 0.5, 0.1875, 0.5, 0.1875, 0.5, 0.2188, 0.5, 0.1875, 0.5, 0.1562, 0.5, 0.1563, 0.5, 0.1875, 0.5, 0.8438, 0.5, 0.8438, 0.5022, 0.8125, 0.5022, 0.8125, 0.5, 0.2446, 0.5, 0.2446, 0.5022, 0.2188, 0.5022, 0.2188, 0.5, 0.09375, 0.5, 0.09375, 0.5022, 0.0625, 0.5022, 0.0625, 0.5, 0.0008177, 0.001635, 0.2489, 0.4978, 0.2489, 0.4978, 0.0008177, 0.001635, 0.4909, 0.2508, 0.75, 0.5, 0.75, 0.5, 0.7489, 0.4989, 0.1562, 0.5, 0.125, 0.5, 0.125, 0.5, 0.1563, 0.5, 0.7553, 0.5, 0.7494, 0.5, 0.75, 0.5, 0.7556, 0.5, 1.0, 0.5, 0.9688, 0.5, 0.9688, 0.5, 1.0, 0.5, 0.2188, 0.5, 0.2188, 0.5022, 0.1875, 0.5022, 0.1875, 0.5, 0.0625, 0.5, 0.03125, 0.5, 0.03125, 0.5, 0.0625, 0.5, 0.2446, 0.5, 0.2188, 0.5, 0.2188, 0.5, 0.2446, 0.5, 0.875, 0.5, 0.875, 0.5022, 0.8438, 0.5022, 0.8438, 0.5, 0.9062, 0.5, 0.9062, 0.5022, 0.875, 0.5022, 0.875, 0.5, 0.9375, 0.5, 0.9375, 0.5022, 0.9062, 0.5022, 0.9062, 0.5, 0.9688, 0.5, 0.9688, 0.5022, 0.9375, 0.5022, 0.9375, 0.5, 1.0, 0.5, 1.0, 0.5022, 0.9688, 0.5022, 0.9688, 0.5, 0.7556, 0.5, 0.75, 0.5, 0.75, 0.5, 0.7556, 0.5, 0.7553, 0.5, 0.7556, 0.5022, 0.75, 0.5022, 0.75, 0.5, 0.25, 0.5, 0.2446, 0.5, 0.2446, 0.5, 0.25, 0.5, 0.8125, 0.9984, 0.8125, 1.0, 0.7812, 1.0, 0.7812, 0.9984, 0.25, 0.9984, 0.25, 1.0, 0.2446, 1.0, 0.2446, 0.9984, 0.125, 0.9984, 0.125, 1.0, 0.09375, 1.0, 0.09375, 0.9984, 0.03125, 0.9984, 0.03125, 1.0, 0.0, 1.0, 0.0, 0.9984, 0.9063, 0.5, 0.875, 0.5, 0.875, 0.5, 0.9062, 0.5, 0.0625, 0.5, 0.03125, 0.5, 0.03125, 0.5, 0.0625, 0.5, 0.2446, 0.5, 0.2188, 0.5, 0.2188, 0.5, 0.2446, 0.5, 0.0, 0.0, 0.0, 0.0, 0.0, 0.0, 0.0, 0.0, 0.4845, 0.2565, 0.4846, 0.2637, 0.7556, 0.5, 0.75, 0.5, 0.7812, 0.5, 0.7556, 0.5, 0.7556, 0.5, 0.7812, 0.5, 0.7812, 0.9984, 0.7812, 1.0, 0.7556, 1.0, 0.7556, 0.9984, 0.1875, 0.9984, 0.1875, 1.0, 0.1562, 1.0, 0.1562, 0.9984, 0.9688, 0.5, 0.9375, 0.5, 0.9375, 0.5, 0.9688, 0.5, 0.0, 0.0, 0.0, 0.0, 0.0, 0.0, 0.0, 0.0, 0.0, 0.0, 0.0, 0.0, 0.0, 0.0, 0.0, 0.0, 0.0, 0.0, 0.0, 0.0, 0.0, 0.0, 0.0, 0.0, 0.0, 0.0, 0.0, 0.0, 0.0, 0.0, 0.0, 0.0, 0.03125, 0.5, 0.0, 0.5, 0.0, 0.5, 0.03125, 0.5, 0.2446, 0.5, 0.2188, 0.5, 0.2188, 0.5, 0.2446, 0.5, 0.9688, 0.9984, 1.0, 0.9984, 1.0, 0.9984, 0.9688, 0.9984, 0.0, 0.9984, 0.03125, 0.9984, 0.03125, 0.9984, 0.0, 0.9984, 0.875, 0.5, 0.8438, 0.5, 0.8438, 0.5, 0.875, 0.5, 0.2446, 0.9984, 0.25, 0.9984, 0.25, 0.9984, 0.2446, 0.9984, 0.9375, 0.9984, 0.9688, 0.9984, 0.9688, 0.9984, 0.9375, 0.9984, 0.09375, 0.9984, 0.125, 0.9984, 0.125, 0.9984, 0.09375, 0.9984, 0.9375, 0.5, 0.9063, 0.5, 0.9063, 0.5, 0.9375, 0.5, 0.9062, 0.9984, 0.9375, 0.9984, 0.9375, 0.9984, 0.9062, 0.9984, 0.7812, 0.9984, 0.8125, 0.9984, 0.8125, 0.9984, 0.7812, 0.9984, 0.8125, 0.5, 0.7812, 0.5, 0.7812, 0.5, 0.8125, 0.5, 0.875, 0.9984, 0.9062, 0.9984, 0.9062, 0.9984, 0.875, 0.9984, 0.8438, 0.5, 0.8125, 0.5, 0.8125, 0.5, 0.8438, 0.5, 0.8438, 0.9984, 0.875, 0.9984, 0.875, 0.9984, 0.8438, 0.9984, 0.7556, 0.5, 0.75, 0.5, 0.75, 0.5, 0.7556, 0.5, 0.09375, 0.5, 0.0625, 0.5, 0.0625, 0.5, 0.09375, 0.5, 0.1875, 0.9984, 0.2188, 0.9984, 0.2188, 0.9984, 0.1875, 0.9984, 0.7556, 0.9984, 0.7812, 0.9984, 0.7812, 0.9984, 0.7556, 0.9984, 0.125, 0.5, 0.09375, 0.5, 0.09375, 0.5, 0.125, 0.5, 1.0, 0.5, 0.9688, 0.5, 0.9688, 0.5, 1.0, 0.5, 0.03125, 0.9984, 0.0625, 0.9984, 0.0625, 0.9984, 0.03125, 0.9984, 0.1562, 0.5, 0.125, 0.5, 0.125, 0.5, 0.1562, 0.5, 0.125, 0.9984, 0.1562, 0.9984, 0.1562, 0.9984, 0.125, 0.9984, 0.0625, 0.9984, 0.09375, 0.9984, 0.09375, 0.9984, 0.0625, 0.9984, 0.9688, 0.5, 0.9375, 0.5, 0.9375, 0.5, 0.9688, 0.5, 0.2188, 0.9984, 0.2446, 0.9984, 0.2446, 0.9984, 0.2188, 0.9984, 0.75, 0.9984, 0.7556, 0.9984, 0.7556, 0.9984, 0.75, 0.9984, 0.1562, 0.9984, 0.1875, 0.9984, 0.1875, 0.9984, 0.1562, 0.9984, 0.8125, 0.9984, 0.8438, 0.9984, 0.8438, 0.9984, 0.8125, 0.9984, 0.7812, 0.5, 0.7556, 0.5, 0.7556, 0.5, 0.7812, 0.5, 0.25, 0.5, 0.2446, 0.5, 0.2446, 0.5, 0.25, 0.5, 0.1875, 0.5, 0.1562, 0.5, 0.1562, 0.5, 0.1875, 0.5, 0.75, 0.5, 0.4909, 0.2508, 0.4909, 0.2508, 0.75, 0.5, 0.0625, 0.5, 0.03125, 0.5, 0.03125, 0.5, 0.0625, 0.5, 0.2188, 0.5, 0.1875, 0.5, 0.1875, 0.5, 0.2188, 0.5, 0.0008177, 0.001635, 0.0008177, 0.001635, 0.0008177, 0.001635, 0.0008177, 0.001635, 0.9063, 0.5, 0.875, 0.5, 0.875, 0.5, 0.9063, 0.5, 0.9688, 0.9984, 1.0, 0.9984, 1.0, 0.9984, 0.9688, 0.9984, 0.75, 0.9984, 0.7556, 0.9984, 0.7556, 0.9984, 0.75, 0.9984, 0.0008177, 0.001635, 0.0008177, 0.001635, 0.0008177, 0.001635, 0.0008177, 0.001635, 0.875, 0.5, 0.8438, 0.5, 0.8438, 0.5, 0.875, 0.5, 0.9688, 0.5, 0.9375, 0.5, 0.9375, 0.5, 0.9688, 0.5, 0.2446, 0.5, 0.2188, 0.5, 0.2188, 0.5, 0.2446, 0.5, 0.8438, 0.9984, 0.875, 0.9984, 0.875, 0.9984, 0.8438, 0.9984, 0.7556, 0.9984, 0.7812, 0.9984, 0.7812, 0.9984, 0.7556, 0.9984, 0.7812, 0.5, 0.7556, 0.5, 0.7556, 0.5, 0.7812, 0.5, 0.75, 0.5, 0.4909, 0.2508, 0.4909, 0.2508, 0.75, 0.5, 0.125, 0.9984, 0.1562, 0.9984, 0.1562, 0.9984, 0.125, 0.9984, 0.875, 0.9984, 0.9062, 0.9984, 0.9062, 0.9984, 0.875, 0.9984, 0.7556, 0.5, 0.75, 0.5, 0.75, 0.5, 0.7556, 0.5, 0.03125, 0.9984, 0.0625, 0.9984, 0.0625, 0.9984, 0.03125, 0.9984, 0.125, 0.5, 0.09375, 0.5, 0.09375, 0.5, 0.125, 0.5, 0.8125, 0.5, 0.7812, 0.5, 0.7812, 0.5, 0.8125, 0.5, 0.0625, 0.9984, 0.09375, 0.9984, 0.09375, 0.9984, 0.0625, 0.9984, 0.03125, 0.5, 0.0, 0.5, 0.0, 0.5, 0.03125, 0.5, 0.09375, 0.5, 0.0625, 0.5, 0.0625, 0.5, 0.09375, 0.5, 0.7812, 0.9984, 0.8125, 0.9984, 0.8125, 0.9984, 0.7812, 0.9984, 0.2188, 0.5, 0.1875, 0.5, 0.1875, 0.5, 0.2188, 0.5, 0.8438, 0.5, 0.8125, 0.5, 0.8125, 0.5, 0.8438, 0.5, 0.1562, 0.5, 0.125, 0.5, 0.125, 0.5, 0.1562, 0.5, 0.09375, 0.9984, 0.125, 0.9984, 0.125, 0.9984, 0.09375, 0.9984, 0.9062, 0.9984, 0.9375, 0.9984, 0.9375, 0.9984, 0.9062, 0.9984, 0.0, 0.9984, 0.03125, 0.9984, 0.03125, 0.9984, 0.0, 0.9984, 1.0, 0.5, 0.9688, 0.5, 0.9688, 0.5, 1.0, 0.5, 0.9063, 0.5, 0.875, 0.5, 0.875, 0.5, 0.9063, 0.5, 0.1875, 0.5, 0.1562, 0.5, 0.1562, 0.5, 0.1875, 0.5, 0.2446, 0.9984, 0.25, 0.9984, 0.25, 0.9984, 0.2446, 0.9984, 0.0625, 0.5, 0.03125, 0.5, 0.03125, 0.5, 0.0625, 0.5, 0.8125, 0.9984, 0.8438, 0.9984, 0.8438, 0.9984, 0.8125, 0.9984, 0.25, 0.5, 0.2446, 0.5, 0.2446, 0.5, 0.25, 0.5, 0.2188, 0.9984, 0.2446, 0.9984, 0.2446, 0.9984, 0.2188, 0.9984, 0.9375, 0.9984, 0.9688, 0.9984, 0.9688, 0.9984, 0.9375, 0.9984, 0.9375, 0.5, 0.9063, 0.5, 0.9063, 0.5, 0.9375, 0.5, 0.1562, 0.9984, 0.1875, 0.9984, 0.1875, 0.9984, 0.1562, 0.9984, 0.1875, 0.9984, 0.2188, 0.9984, 0.2188, 0.9984, 0.1875, 0.9984, 0.1875, 0.5, 0.1562, 0.5, 0.1562, 0.5, 0.1875, 0.5, 0.75, 0.5, 0.4909, 0.2508, 0.4909, 0.2508, 0.75, 0.5, 0.0625, 0.5, 0.03125, 0.5, 0.03125, 0.5, 0.0625, 0.5, 0.2188, 0.5, 0.1875, 0.5, 0.1875, 0.5, 0.2188, 0.5, 0.0008177, 0.001635, 0.0008177, 0.001635, 0.0008177, 0.001635, 0.0008177, 0.001635, 0.9063, 0.5, 0.875, 0.5, 0.875, 0.5, 0.9063, 0.5, 0.03125, 0.5, 0.0, 0.5, 0.0, 0.5, 0.03125, 0.5, 0.9688, 0.9984, 1.0, 0.9984, 1.0, 0.9984, 0.9688, 0.9984, 0.0, 0.9984, 0.03125, 0.9984, 0.03125, 0.9984, 0.0, 0.9984, 0.875, 0.5, 0.8438, 0.5, 0.8438, 0.5, 0.875, 0.5, 0.9375, 0.9984, 0.9688, 0.9984, 0.9688, 0.9984, 0.9375, 0.9984, 0.09375, 0.9984, 0.125, 0.9984, 0.125, 0.9984, 0.09375, 0.9984, 0.9375, 0.5, 0.9063, 0.5, 0.9063, 0.5, 0.9375, 0.5, 0.9062, 0.9984, 0.9375, 0.9984, 0.9375, 0.9984, 0.9062, 0.9984, 0.7812, 0.9984, 0.8125, 0.9984, 0.8125, 0.9984, 0.7812, 0.9984, 0.8125, 0.5, 0.7812, 0.5, 0.7812, 0.5, 0.8125, 0.5, 0.75, 0.9984, 0.7556, 0.9984, 0.7556, 0.9984, 0.75, 0.9984, 0.875, 0.9984, 0.9062, 0.9984, 0.9062, 0.9984, 0.875, 0.9984, 0.8438, 0.5, 0.8125, 0.5, 0.8125, 0.5, 0.8438, 0.5, 0.7812, 0.5, 0.7556, 0.5, 0.7556, 0.5, 0.7812, 0.5, 0.8438, 0.9984, 0.875, 0.9984, 0.875, 0.9984, 0.8438, 0.9984, 0.7556, 0.5, 0.75, 0.5, 0.75, 0.5, 0.7556, 0.5, 0.09375, 0.5, 0.0625, 0.5, 0.0625, 0.5, 0.09375, 0.5, 0.1875, 0.9984, 0.2188, 0.9984, 0.2188, 0.9984, 0.1875, 0.9984, 0.7556, 0.9984, 0.7812, 0.9984, 0.7812, 0.9984, 0.7556, 0.9984, 0.125, 0.5, 0.09375, 0.5, 0.09375, 0.5, 0.125, 0.5, 1.0, 0.5, 0.9688, 0.5, 0.9688, 0.5, 1.0, 0.5, 0.03125, 0.9984, 0.0625, 0.9984, 0.0625, 0.9984, 0.03125, 0.9984, 0.1562, 0.5, 0.125, 0.5, 0.125, 0.5, 0.1562, 0.5, 0.125, 0.9984, 0.1562, 0.9984, 0.1562, 0.9984, 0.125, 0.9984, 0.0625, 0.9984, 0.09375, 0.9984, 0.09375, 0.9984, 0.0625, 0.9984, 0.9688, 0.5, 0.9375, 0.5, 0.9375, 0.5, 0.9688, 0.5, 0.2446, 0.5, 0.2188, 0.5, 0.2188, 0.5, 0.2446, 0.5, 0.2188, 0.9984, 0.2446, 0.9984, 0.2446, 0.9984, 0.2188, 0.9984, 0.1562, 0.9984, 0.1875, 0.9984, 0.1875, 0.9984, 0.1562, 0.9984, 0.2446, 0.9984, 0.25, 0.9984, 0.25, 0.9984, 0.2446, 0.9984, 0.8125, 0.9984, 0.8438, 0.9984, 0.8438, 0.9984, 0.8125, 0.9984, 0.25, 0.5, 0.2446, 0.5, 0.2446, 0.5, 0.25, 0.5, 0.9375, 0.9984, 0.9688, 0.9984, 0.9688, 0.9984, 0.9375, 0.9984, 0.875, 0.5, 0.8438, 0.5, 0.8438, 0.5, 0.875, 0.5, 0.7812, 0.9984, 0.8125, 0.9984, 0.8125, 0.9984, 0.7812, 0.9984, 0.03125, 0.5, 0.0, 0.5, 0.0, 0.5, 0.03125, 0.5, 0.09375, 0.9984, 0.125, 0.9984, 0.125, 0.9984, 0.09375, 0.9984, 0.2188, 0.5, 0.1875, 0.5, 0.1875, 0.5, 0.2188, 0.5, 0.2446, 0.9984, 0.25, 0.9984, 0.25, 0.9984, 0.2446, 0.9984, 0.0, 0.9984, 0.03125, 0.9984, 0.03125, 0.9984, 0.0, 0.9984, 0.1875, 0.5, 0.1562, 0.5, 0.1562, 0.5, 0.1875, 0.5, 0.75, 0.5, 0.4909, 0.2508, 0.4909, 0.2508, 0.75, 0.5, 0.2446, 0.5, 0.2188, 0.5, 0.2188, 0.5, 0.2446, 0.5, 0.9063, 0.5, 0.875, 0.5, 0.875, 0.5, 0.9063, 0.5, 0.8125, 0.9984, 0.8438, 0.9984, 0.8438, 0.9984, 0.8125, 0.9984, 0.0625, 0.5, 0.03125, 0.5, 0.03125, 0.5, 0.0625, 0.5, 0.2188, 0.9984, 0.2446, 0.9984, 0.2446, 0.9984, 0.2188, 0.9984, 0.25, 0.5, 0.2446, 0.5, 0.2446, 0.5, 0.25, 0.5, 0.0625, 0.9984, 0.09375, 0.9984, 0.09375, 0.9984, 0.0625, 0.9984, 0.1875, 0.9984, 0.2188, 0.9984, 0.2188, 0.9984, 0.1875, 0.9984, 0.1562, 0.9984, 0.1875, 0.9984, 0.1875, 0.9984, 0.1562, 0.9984, 0.1562, 0.5, 0.125, 0.5, 0.125, 0.5, 0.1562, 0.5, 0.8438, 0.9984, 0.875, 0.9984, 0.875, 0.9984, 0.8438, 0.9984, 0.9688, 0.5, 0.9375, 0.5, 0.9375, 0.5, 0.9688, 0.5, 0.875, 0.9984, 0.9062, 0.9984, 0.9062, 0.9984, 0.875, 0.9984, 0.9688, 0.9984, 1.0, 0.9984, 1.0, 0.9984, 0.9688, 0.9984, 0.125, 0.9984, 0.1562, 0.9984, 0.1562, 0.9984, 0.125, 0.9984, 1.0, 0.5, 0.9688, 0.5, 0.9688, 0.5, 1.0, 0.5, 0.75, 0.9984, 0.7556, 0.9984, 0.7556, 0.9984, 0.75, 0.9984, 0.03125, 0.9984, 0.0625, 0.9984, 0.0625, 0.9984, 0.03125, 0.9984, 0.7812, 0.5, 0.7556, 0.5, 0.7556, 0.5, 0.7812, 0.5, 0.125, 0.5, 0.09375, 0.5, 0.09375, 0.5, 0.125, 0.5, 0.7556, 0.9984, 0.7812, 0.9984, 0.7812, 0.9984, 0.7556, 0.9984, 0.8125, 0.5, 0.7812, 0.5, 0.7812, 0.5, 0.8125, 0.5, 0.0008177, 0.001635, 0.0008177, 0.001635, 0.0008177, 0.001635, 0.0008177, 0.001635, 0.09375, 0.5, 0.0625, 0.5, 0.0625, 0.5, 0.09375, 0.5, 0.7556, 0.5, 0.75, 0.5, 0.75, 0.5, 0.7556, 0.5, 0.9062, 0.9984, 0.9375, 0.9984, 0.9375, 0.9984, 0.9062, 0.9984, 0.9375, 0.5, 0.9063, 0.5, 0.9063, 0.5, 0.9375, 0.5, 0.8438, 0.5, 0.8125, 0.5, 0.8125, 0.5, 0.8438, 0.5, 0.9062, 0.9984, 0.9375, 0.9984, 0.9375, 0.9984, 0.9062, 0.9984, 0.7812, 0.9984, 0.8125, 0.9984, 0.8125, 0.9984, 0.7812, 0.9984, 0.8125, 0.5, 0.7812, 0.5, 0.7812, 0.5, 0.8125, 0.5, 0.75, 0.9984, 0.7556, 0.9984, 0.7556, 0.9984, 0.75, 0.9984, 0.875, 0.9984, 0.9062, 0.9984, 0.9062, 0.9984, 0.875, 0.9984, 0.8438, 0.5, 0.8125, 0.5, 0.8125, 0.5, 0.8438, 0.5, 0.7812, 0.5, 0.7556, 0.5, 0.7556, 0.5, 0.7812, 0.5, 0.8438, 0.9984, 0.875, 0.9984, 0.875, 0.9984, 0.8438, 0.9984, 0.7556, 0.5, 0.75, 0.5, 0.75, 0.5, 0.7556, 0.5, 0.09375, 0.5, 0.0625, 0.5, 0.0625, 0.5, 0.09375, 0.5, 0.1875, 0.9984, 0.2188, 0.9984, 0.2188, 0.9984, 0.1875, 0.9984, 0.7556, 0.9984, 0.7812, 0.9984, 0.7812, 0.9984, 0.7556, 0.9984, 0.125, 0.5, 0.09375, 0.5, 0.09375, 0.5, 0.125, 0.5, 1.0, 0.5, 0.9688, 0.5, 0.9688, 0.5, 1.0, 0.5, 0.03125, 0.9984, 0.0625, 0.9984, 0.0625, 0.9984, 0.03125, 0.9984, 0.1562, 0.5, 0.125, 0.5, 0.125, 0.5, 0.1562, 0.5, 0.125, 0.9984, 0.1562, 0.9984, 0.1562, 0.9984, 0.125, 0.9984, 0.0625, 0.9984, 0.09375, 0.9984, 0.09375, 0.9984, 0.0625, 0.9984, 0.9688, 0.5, 0.9375, 0.5, 0.9375, 0.5, 0.9688, 0.5, 0.2188, 0.9984, 0.2446, 0.9984, 0.2446, 0.9984, 0.2188, 0.9984, 0.1562, 0.9984, 0.1875, 0.9984, 0.1875, 0.9984, 0.1562, 0.9984, 0.8125, 0.9984, 0.8438, 0.9984, 0.8438, 0.9984, 0.8125, 0.9984, 0.25, 0.5, 0.2446, 0.5, 0.2446, 0.5, 0.25, 0.5, 0.1875, 0.5, 0.1562, 0.5, 0.1562, 0.5, 0.1875, 0.5, 0.75, 0.5, 0.4909, 0.2508, 0.4909, 0.2508, 0.75, 0.5, 0.2446, 0.5, 0.2188, 0.5, 0.2188, 0.5, 0.2446, 0.5, 0.0625, 0.5, 0.03125, 0.5, 0.03125, 0.5, 0.0625, 0.5, 0.2188, 0.5, 0.1875, 0.5, 0.1875, 0.5, 0.2188, 0.5, 0.0008177, 0.001635, 0.0008177, 0.001635, 0.0008177, 0.001635, 0.0008177, 0.001635, 0.2446, 0.9984, 0.25, 0.9984, 0.25, 0.9984, 0.2446, 0.9984, 0.9063, 0.5, 0.875, 0.5, 0.875, 0.5, 0.9063, 0.5, 0.03125, 0.5, 0.0, 0.5, 0.0, 0.5, 0.03125, 0.5, 0.9688, 0.9984, 1.0, 0.9984, 1.0, 0.9984, 0.9688, 0.9984, 0.0, 0.9984, 0.03125, 0.9984, 0.03125, 0.9984, 0.0, 0.9984, 0.875, 0.5, 0.8438, 0.5, 0.8438, 0.5, 0.875, 0.5, 0.9375, 0.9984, 0.9688, 0.9984, 0.9688, 0.9984, 0.9375, 0.9984, 0.09375, 0.9984, 0.125, 0.9984, 0.125, 0.9984, 0.09375, 0.9984, 0.9375, 0.5, 0.9063, 0.5, 0.9063, 0.5, 0.9375, 0.5, 0.75, 0.5, 0.4909, 0.2508, 0.4909, 0.2508, 0.75, 0.5, 0.1562, 0.5, 0.125, 0.5, 0.125, 0.5, 0.1562, 0.5, 0.0625, 0.5, 0.03125, 0.5, 0.03125, 0.5, 0.0625, 0.5, 1.0, 0.5, 0.9688, 0.5, 0.9688, 0.5, 1.0, 0.5, 0.25, 0.5, 0.2446, 0.5, 0.2446, 0.5, 0.25, 0.5, 0.1562, 0.9984, 0.1875, 0.9984, 0.1875, 0.9984, 0.1562, 0.9984, 0.9688, 0.5, 0.9375, 0.5, 0.9375, 0.5, 0.9688, 0.5, 0.1875, 0.9984, 0.2188, 0.9984, 0.2188, 0.9984, 0.1875, 0.9984, 0.125, 0.9984, 0.1562, 0.9984, 0.1562, 0.9984, 0.125, 0.9984, 0.8125, 0.5, 0.7812, 0.5, 0.7812, 0.5, 0.8125, 0.5, 0.75, 0.9984, 0.7556, 0.9984, 0.7556, 0.9984, 0.75, 0.9984, 0.8438, 0.9984, 0.875, 0.9984, 0.875, 0.9984, 0.8438, 0.9984, 0.03125, 0.9984, 0.0625, 0.9984, 0.0625, 0.9984, 0.03125, 0.9984, 0.9375, 0.5, 0.9063, 0.5, 0.9063, 0.5, 0.9375, 0.5, 0.7812, 0.5, 0.7556, 0.5, 0.7556, 0.5, 0.7812, 0.5, 0.125, 0.5, 0.09375, 0.5, 0.09375, 0.5, 0.125, 0.5, 0.875, 0.9984, 0.9062, 0.9984, 0.9062, 0.9984, 0.875, 0.9984, 0.875, 0.5, 0.8438, 0.5, 0.8438, 0.5, 0.875, 0.5, 0.7556, 0.9984, 0.7812, 0.9984, 0.7812, 0.9984, 0.7556, 0.9984, 0.9062, 0.9984, 0.9375, 0.9984, 0.9375, 0.9984, 0.9062, 0.9984, 0.09375, 0.5, 0.0625, 0.5, 0.0625, 0.5, 0.09375, 0.5, 0.03125, 0.5, 0.0, 0.5, 0.0, 0.5, 0.03125, 0.5, 0.7556, 0.5, 0.75, 0.5, 0.75, 0.5, 0.7556, 0.5, 0.9375, 0.9984, 0.9688, 0.9984, 0.9688, 0.9984, 0.9375, 0.9984, 0.8438, 0.5, 0.8125, 0.5, 0.8125, 0.5, 0.8438, 0.5, 0.2188, 0.5, 0.1875, 0.5, 0.1875, 0.5, 0.2188, 0.5, 0.9688, 0.9984, 1.0, 0.9984, 1.0, 0.9984, 0.9688, 0.9984, 0.1875, 0.5, 0.1562, 0.5, 0.1562, 0.5, 0.1875, 0.5, 0.7812, 0.9984, 0.8125, 0.9984, 0.8125, 0.9984, 0.7812, 0.9984, 0.0008177, 0.001635, 0.0008177, 0.001635, 0.0008177, 0.001635, 0.0008177, 0.001635, 0.8125, 0.9984, 0.8438, 0.9984, 0.8438, 0.9984, 0.8125, 0.9984, 0.09375, 0.9984, 0.125, 0.9984, 0.125, 0.9984, 0.09375, 0.9984, 0.2446, 0.9984, 0.25, 0.9984, 0.25, 0.9984, 0.2446, 0.9984, 0.2188, 0.9984, 0.2446, 0.9984, 0.2446, 0.9984, 0.2188, 0.9984, 0.0, 0.9984, 0.03125, 0.9984, 0.03125, 0.9984, 0.0, 0.9984, 0.2446, 0.5, 0.2188, 0.5, 0.2188, 0.5, 0.2446, 0.5, 0.0625, 0.9984, 0.09375, 0.9984, 0.09375, 0.9984, 0.0625, 0.9984, 0.9063, 0.5, 0.875, 0.5, 0.875, 0.5, 0.9063, 0.5, 0.03125, 0.9984, 0.0625, 0.9984, 0.0625, 0.9984, 0.03125, 0.9984, 0.1562, 0.5, 0.125, 0.5, 0.125, 0.5, 0.1562, 0.5, 0.125, 0.9984, 0.1562, 0.9984, 0.1562, 0.9984, 0.125, 0.9984, 0.0625, 0.9984, 0.09375, 0.9984, 0.09375, 0.9984, 0.0625, 0.9984, 0.9688, 0.5, 0.9375, 0.5, 0.9375, 0.5, 0.9688, 0.5, 0.2188, 0.9984, 0.2446, 0.9984, 0.2446, 0.9984, 0.2188, 0.9984, 0.1562, 0.9984, 0.1875, 0.9984, 0.1875, 0.9984, 0.1562, 0.9984, 0.8125, 0.9984, 0.8438, 0.9984, 0.8438, 0.9984, 0.8125, 0.9984, 0.25, 0.5, 0.2446, 0.5, 0.2446, 0.5, 0.25, 0.5, 0.1875, 0.5, 0.1562, 0.5, 0.1562, 0.5, 0.1875, 0.5, 0.75, 0.5, 0.4909, 0.2508, 0.4909, 0.2508, 0.75, 0.5, 0.0625, 0.5, 0.03125, 0.5, 0.03125, 0.5, 0.0625, 0.5, 0.2188, 0.5, 0.1875, 0.5, 0.1875, 0.5, 0.2188, 0.5, 0.0008177, 0.001635, 0.0008177, 0.001635, 0.0008177, 0.001635, 0.0008177, 0.001635, 0.9063, 0.5, 0.875, 0.5, 0.875, 0.5, 0.9063, 0.5, 0.03125, 0.5, 0.0, 0.5, 0.0, 0.5, 0.03125, 0.5, 0.9688, 0.9984, 1.0, 0.9984, 1.0, 0.9984, 0.9688, 0.9984, 0.0, 0.9984, 0.03125, 0.9984, 0.03125, 0.9984, 0.0, 0.9984, 0.875, 0.5, 0.8438, 0.5, 0.8438, 0.5, 0.875, 0.5, 0.2446, 0.5, 0.2188, 0.5, 0.2188, 0.5, 0.2446, 0.5, 0.9375, 0.9984, 0.9688, 0.9984, 0.9688, 0.9984, 0.9375, 0.9984, 0.09375, 0.9984, 0.125, 0.9984, 0.125, 0.9984, 0.09375, 0.9984, 0.9375, 0.5, 0.9063, 0.5, 0.9063, 0.5, 0.9375, 0.5, 0.2446, 0.9984, 0.25, 0.9984, 0.25, 0.9984, 0.2446, 0.9984, 0.9062, 0.9984, 0.9375, 0.9984, 0.9375, 0.9984, 0.9062, 0.9984, 0.7812, 0.9984, 0.8125, 0.9984, 0.8125, 0.9984, 0.7812, 0.9984, 0.8125, 0.5, 0.7812, 0.5, 0.7812, 0.5, 0.8125, 0.5, 0.75, 0.9984, 0.7556, 0.9984, 0.7556, 0.9984, 0.75, 0.9984, 0.875, 0.9984, 0.9062, 0.9984, 0.9062, 0.9984, 0.875, 0.9984, 0.8438, 0.5, 0.8125, 0.5, 0.8125, 0.5, 0.8438, 0.5, 0.7812, 0.5, 0.7556, 0.5, 0.7556, 0.5, 0.7812, 0.5, 0.8438, 0.9984, 0.875, 0.9984, 0.875, 0.9984, 0.8438, 0.9984, 0.7556, 0.5, 0.75, 0.5, 0.75, 0.5, 0.7556, 0.5, 0.09375, 0.5, 0.0625, 0.5, 0.0625, 0.5, 0.09375, 0.5, 0.1875, 0.9984, 0.2188, 0.9984, 0.2188, 0.9984, 0.1875, 0.9984, 0.7556, 0.9984, 0.7812, 0.9984, 0.7812, 0.9984, 0.7556, 0.9984, 0.125, 0.5, 0.09375, 0.5, 0.09375, 0.5, 0.125, 0.5, 1.0, 0.5, 0.9688, 0.5, 0.9688, 0.5, 1.0, 0.5, 0.1875, 0.9984, 0.2188, 0.9984, 0.2188, 0.9984, 0.1875, 0.9984, 0.125, 0.9984, 0.1562, 0.9984, 0.1562, 0.9984, 0.125, 0.9984, 0.8125, 0.5, 0.7812, 0.5, 0.7812, 0.5, 0.8125, 0.5, 0.75, 0.9984, 0.7556, 0.9984, 0.7556, 0.9984, 0.75, 0.9984, 0.8438, 0.9984, 0.875, 0.9984, 0.875, 0.9984, 0.8438, 0.9984, 0.03125, 0.9984, 0.0625, 0.9984, 0.0625, 0.9984, 0.03125, 0.9984, 0.9375, 0.5, 0.9063, 0.5, 0.9063, 0.5, 0.9375, 0.5, 0.7812, 0.5, 0.7556, 0.5, 0.7556, 0.5, 0.7812, 0.5, 0.875, 0.9984, 0.9062, 0.9984, 0.9062, 0.9984, 0.875, 0.9984, 0.125, 0.5, 0.09375, 0.5, 0.09375, 0.5, 0.125, 0.5, 0.875, 0.5, 0.8438, 0.5, 0.8438, 0.5, 0.875, 0.5, 0.7556, 0.9984, 0.7812, 0.9984, 0.7812, 0.9984, 0.7556, 0.9984, 0.9062, 0.9984, 0.9375, 0.9984, 0.9375, 0.9984, 0.9062, 0.9984, 0.09375, 0.5, 0.0625, 0.5, 0.0625, 0.5, 0.09375, 0.5, 0.03125, 0.5, 0.0, 0.5, 0.0, 0.5, 0.03125, 0.5, 0.7556, 0.5, 0.75, 0.5, 0.75, 0.5, 0.7556, 0.5, 0.9375, 0.9984, 0.9688, 0.9984, 0.9688, 0.9984, 0.9375, 0.9984, 0.8438, 0.5, 0.8125, 0.5, 0.8125, 0.5, 0.8438, 0.5, 0.2188, 0.5, 0.1875, 0.5, 0.1875, 0.5, 0.2188, 0.5, 0.9688, 0.9984, 1.0, 0.9984, 1.0, 0.9984, 0.9688, 0.9984, 0.1875, 0.5, 0.1562, 0.5, 0.1562, 0.5, 0.1875, 0.5, 0.7812, 0.9984, 0.8125, 0.9984, 0.8125, 0.9984, 0.7812, 0.9984, 0.0008177, 0.001635, 0.0008177, 0.001635, 0.0008177, 0.001635, 0.0008177, 0.001635, 0.8125, 0.9984, 0.8438, 0.9984, 0.8438, 0.9984, 0.8125, 0.9984, 0.09375, 0.9984, 0.125, 0.9984, 0.125, 0.9984, 0.09375, 0.9984, 0.2446, 0.9984, 0.25, 0.9984, 0.25, 0.9984, 0.2446, 0.9984, 0.2188, 0.9984, 0.2446, 0.9984, 0.2446, 0.9984, 0.2188, 0.9984, 0.0, 0.9984, 0.03125, 0.9984, 0.03125, 0.9984, 0.0, 0.9984, 0.2446, 0.5, 0.2188, 0.5, 0.2188, 0.5, 0.2446, 0.5, 0.0625, 0.9984, 0.09375, 0.9984, 0.09375, 0.9984, 0.0625, 0.9984, 0.9063, 0.5, 0.875, 0.5, 0.875, 0.5, 0.9063, 0.5, 0.75, 0.5, 0.4909, 0.2508, 0.4909, 0.2508, 0.75, 0.5, 0.1562, 0.5, 0.125, 0.5, 0.125, 0.5, 0.1562, 0.5, 0.0625, 0.5, 0.03125, 0.5, 0.03125, 0.5, 0.0625, 0.5, 1.0, 0.5, 0.9688, 0.5, 0.9688, 0.5, 1.0, 0.5, 0.25, 0.5, 0.2446, 0.5, 0.2446, 0.5, 0.25, 0.5, 0.1562, 0.9984, 0.1875, 0.9984, 0.1875, 0.9984, 0.1562, 0.9984, 0.9688, 0.5, 0.9375, 0.5, 0.9375, 0.5, 0.9688, 0.5, 0.0, 0.0, 0.0, 0.0, 0.0, 0.0, 0.0, 0.0, 0.0, 0.0, 0.0, 0.0, 0.0, 0.0, 0.0, 0.0, 0.9375, 1.0, 0.9688, 1.0, 0.9688, 0.5, 0.9375, 0.5, 0.0, 0.0, 0.0, 0.0, 0.0, 0.0, 0.0, 0.0, 0.0, 0.0, 0.0, 0.0, 0.0, 0.0, 0.0, 0.0, 0.4717, 0.3418, 0.4496, 0.3833, 0.8438, 0.5, 0.8125, 0.5, 0.4846, 0.2637, 0.4854, 0.2968, 0.7812, 0.5, 0.7556, 0.5, 0.1562, 0.9984, 0.1562, 1.0, 0.125, 1.0, 0.125, 0.9984, 0.0625, 0.9984, 0.0625, 1.0, 0.03125, 1.0, 0.03125, 0.9984, 0.125, 0.5, 0.09375, 0.5, 0.09375, 0.5, 0.125, 0.5, 0.09375, 0.5, 0.0625, 0.5, 0.0625, 0.5, 0.09375, 0.5, 0.8438, 0.5, 0.8125, 0.5, 0.8125, 0.5, 0.8438, 0.5, 0.8125, 0.5, 0.7812, 0.5, 0.7812, 0.5, 0.8125, 0.5, 0.9375, 0.5, 0.9063, 0.5, 0.9062, 0.5, 0.9375, 0.5, 0.875, 0.5, 0.8438, 0.5, 0.8438, 0.5, 0.875, 0.5, 0.03125, 0.5, 0.0, 0.5, 0.0, 0.5, 0.03125, 0.5, 0.2188, 0.5, 0.1875, 0.5, 0.1875, 0.5, 0.2188, 0.5, 0.1875, 0.5, 0.1562, 0.5, 0.1562, 0.5, 0.1875, 0.5, 0.8438, 0.9984, 0.8438, 1.0, 0.8125, 1.0, 0.8125, 0.9984, 0.2446, 0.9984, 0.2446, 1.0, 0.2188, 1.0, 0.2188, 0.9984, 0.09375, 0.9984, 0.09375, 1.0, 0.0625, 1.0, 0.0625, 0.9984, 0.0, 0.0, 0.0008177, 0.001635, 0.0008177, 0.001635, 0.0, 0.0, 0.49, 0.25, 0.75, 0.5, 0.75, 0.5, 0.4909, 0.2508, 0.0, 0.0, 0.0, 0.0, 0.0, 0.0, 0.0, 0.0, 0.0, 0.0, 0.0, 0.0, 0.0, 0.0, 0.0, 0.0, 0.1562, 0.5, 0.125, 0.5, 0.125, 0.5, 0.1562, 0.5, 1.0, 0.5, 0.9688, 0.5, 0.9688, 0.5, 1.0, 0.5, 0.2188, 0.9984, 0.2188, 1.0, 0.1875, 1.0, 0.1875, 0.9984, 0.0, 0.0, 0.0, 0.0, 0.0, 0.0, 0.0, 0.0, 0.0, 0.0, 0.0, 0.0, 0.0, 0.0, 0.0, 0.0, 0.875, 0.9984, 0.875, 1.0, 0.8438, 1.0, 0.8438, 0.9984, 0.9062, 0.9984, 0.9062, 1.0, 0.875, 1.0, 0.875, 0.9984, 0.9375, 0.9984, 0.9375, 1.0, 0.9062, 1.0, 0.9062, 0.9984, 0.9688, 0.9984, 0.9688, 1.0, 0.9375, 1.0, 0.9375, 0.9984, 1.0, 0.9984, 1.0, 1.0, 0.9688, 1.0, 0.9688, 0.9984, 0.0, 0.0, 0.0, 0.0, 0.0, 0.0, 0.0, 0.0, 0.7556, 0.5, 0.75, 0.5, 0.75, 0.5, 0.7556, 0.5, 0.7556, 0.9984, 0.7556, 1.0, 0.75, 1.0, 0.75, 0.9984])
me_cylinder_001.materials.append(mat_material_002)
me_cylinder_001.use_remesh_fix_poles = True
me_cylinder_001.use_remesh_preserve_attributes = False
me_cylinder_001.use_mirror_vertex_groups = False
me_cylinder_001.update()
me_cube = bpy.data.meshes.new('Cube')
me_cube.from_pydata([(-0.2002, -0.207, 0.05099), (-0.2002, -0.207, 0.000683), (-0.2002, -0.2549, 0.05099), (-0.2002, -0.2549, 0.000683), (-0.2502, -0.207, 0.05099), (-0.2502, -0.207, 0.000683), (-0.2502, -0.2549, 0.05099), (-0.2502, -0.2549, 0.000683), (0.1998, -0.207, 0.05099), (0.1998, -0.207, 0.000683), (0.1998, -0.2549, 0.05099), (0.1998, -0.2549, 0.000683), (0.2498, -0.207, 0.05099), (0.2498, -0.207, 0.000683), (0.2498, -0.2549, 0.05099), (0.2498, -0.2549, 0.000683), (0.1624, 0.4246, 0.4705), (0.1624, 0.4246, 0.4205), (0.1624, 0.4746, 0.4705), (0.1624, 0.4746, 0.4205), (-0.418, -0.1458, 0.4205), (-0.418, -0.1458, 0.4705), (-0.468, -0.1458, 0.4205), (-0.468, -0.1458, 0.4705), (-0.2574, -0.207, 0.1061), (-0.25, 0.1923, 0.4705), (-0.2574, -0.207, 0.1561), (-0.2574, -0.2549, 0.1561), (-0.3074, -0.207, 0.1061), (-0.3074, -0.2549, 0.1061), (-0.3074, -0.207, 0.1561), (-0.3074, -0.2549, 0.1561), (-0.25, 0.1923, 0.4205), (-0.2574, -0.2549, 0.1061), (-0.2, 0.1923, 0.4705), (-0.2, 0.1923, 0.4205), (-0.25, 0.2423, 0.4705), (-0.25, 0.2423, 0.4205), (-0.2, 0.2423, 0.4705), (-0.2, 0.2423, 0.4205), (0.1998, 0.2754, 0.1061), (0.2446, 0.2759, 0.1061), (0.1998, 0.2754, 0.1899), (0.2446, 0.2759, 0.1899), (-0.2002, 0.193, 0.05099), (-0.2002, 0.193, 0.000683), (-0.2502, 0.193, 0.05099), (-0.2502, 0.193, 0.000683), (0.1998, 0.193, 0.05099), (0.1998, 0.193, 0.000683), (0.2498, 0.193, 0.05099), (0.2498, 0.193, 0.000683), (0.1998, 0.3254, 0.1061), (0.2498, 0.3254, 0.1061), (0.1998, 0.3254, 0.1899), (0.2498, 0.3254, 0.1899), (-0.2002, 0.243, 0.05099), (-0.2002, 0.243, 0.000683), (-0.2502, 0.243, 0.05099), (-0.2502, 0.243, 0.000683), (0.1998, 0.243, 0.05099), (0.1998, 0.243, 0.000683), (0.2498, 0.243, 0.05099), (0.2498, 0.243, 0.000683), (-0.4284, -0.2966, 0.4205), (-0.4284, -0.2966, 0.4705), (-0.468, -0.3022, 0.4205), (-0.468, -0.3022, 0.4705), (0.3083, 0.4392, 0.4705), (0.3083, 0.4392, 0.4205), (0.3198, 0.4746, 0.4705), (0.3198, 0.4746, 0.4205)], [], [(3, 2, 6, 7), (7, 6, 4, 5), (5, 1, 3, 7), (2, 3, 11, 10), (1, 5, 47, 45), (9, 8, 48, 49), (1, 0, 8, 9), (3, 1, 9, 11), (0, 2, 10, 8), (13, 12, 14, 15), (11, 9, 13, 15), (10, 11, 15, 14), (19, 18, 70, 71), (22, 20, 64, 66), (17, 19, 71, 69), (27, 26, 30, 31), (18, 16, 68, 70), (21, 23, 67, 65), (28, 29, 31, 30), (35, 39, 19, 17), (6, 2, 33, 29), (33, 27, 31, 29), (2, 0, 24, 33), (6, 29, 28, 4), (4, 28, 24, 0), (32, 35, 20, 22), (38, 34, 16, 18), (39, 38, 18, 19), (34, 25, 23, 21), (38, 39, 37, 36), (25, 34, 38, 36), (32, 25, 36, 37), (25, 32, 22, 23), (43, 41, 53, 55), (23, 22, 66, 67), (10, 14, 12, 8), (53, 62, 60, 52), (4, 0, 44, 46), (0, 1, 45, 44), (5, 4, 46, 47), (48, 50, 41, 40), (8, 12, 50, 48), (12, 13, 51, 50), (13, 9, 49, 51), (53, 52, 54, 55), (42, 43, 55, 54), (52, 40, 42, 54), (28, 30, 26, 24), (59, 58, 56, 57), (47, 46, 58, 59), (45, 47, 59, 57), (48, 40, 52, 60), (61, 60, 62, 63), (53, 41, 50, 62), (51, 49, 61, 63), (50, 51, 63, 62), (45, 57, 61, 49), (45, 49, 48, 44), (57, 56, 60, 61), (60, 56, 44, 48), (39, 35, 44, 56), (35, 32, 46, 44), (37, 58, 46, 32), (39, 56, 58, 37)])
_uv = me_cube.uv_layers.new(name='UVMap')
_uv.uv.foreach_set('vector', [0.375, 0.75, 0.625, 0.75, 0.625, 1.0, 0.375, 1.0, 0.375, 0.0, 0.625, 0.0, 0.625, 0.25, 0.375, 0.25, 0.125, 0.5, 0.375, 0.5, 0.375, 0.75, 0.125, 0.75, 0.625, 0.75, 0.375, 0.75, 0.375, 0.75, 0.625, 0.75, 0.375, 0.5, 0.125, 0.5, 0.125, 0.5, 0.375, 0.5, 0.375, 0.5, 0.625, 0.5, 0.625, 0.5, 0.375, 0.5, 0.375, 0.5, 0.625, 0.5, 0.625, 0.5, 0.375, 0.5, 0.375, 0.75, 0.375, 0.5, 0.375, 0.5, 0.375, 0.75, 0.625, 0.5, 0.625, 0.75, 0.625, 0.75, 0.625, 0.5, 0.375, 0.5, 0.625, 0.5, 0.625, 0.75, 0.375, 0.75, 0.375, 0.75, 0.375, 0.5, 0.375, 0.5, 0.375, 0.75, 0.625, 0.75, 0.375, 0.75, 0.375, 0.75, 0.625, 0.75, 0.625, 0.5, 0.625, 0.5, 0.625, 0.5, 0.625, 0.5, 0.625, 0.5, 0.625, 0.5, 0.625, 0.5, 0.625, 0.5, 0.625, 0.5, 0.625, 0.5, 0.625, 0.5, 0.625, 0.5, 0.625, 0.75, 0.625, 0.5, 0.625, 0.5, 0.625, 0.75, 0.625, 0.5, 0.625, 0.5, 0.625, 0.5, 0.625, 0.5, 0.625, 0.5, 0.625, 0.5, 0.625, 0.5, 0.625, 0.5, 0.625, 0.5, 0.625, 0.75, 0.625, 0.75, 0.625, 0.5, 0.625, 0.5, 0.625, 0.5, 0.625, 0.5, 0.625, 0.5, 0.625, 0.0, 0.625, 0.75, 0.625, 0.75, 0.625, 0.75, 0.625, 0.75, 0.625, 0.75, 0.625, 0.75, 0.625, 0.75, 0.625, 0.75, 0.625, 0.5, 0.625, 0.5, 0.625, 0.75, 0.625, 0.0, 0.625, 0.75, 0.625, 0.5, 0.625, 0.25, 0.625, 0.25, 0.625, 0.5, 0.625, 0.5, 0.625, 0.5, 0.625, 0.5, 0.625, 0.5, 0.625, 0.5, 0.625, 0.5, 0.625, 0.5, 0.625, 0.5, 0.625, 0.5, 0.625, 0.5, 0.625, 0.5, 0.625, 0.5, 0.625, 0.5, 0.625, 0.5, 0.625, 0.5, 0.625, 0.5, 0.625, 0.5, 0.625, 0.5, 0.625, 0.5, 0.625, 0.5, 0.625, 0.5, 0.625, 0.5, 0.625, 0.5, 0.625, 0.5, 0.625, 0.5, 0.625, 0.5, 0.625, 0.5, 0.625, 0.5, 0.625, 0.5, 0.625, 0.5, 0.625, 0.5, 0.625, 0.5, 0.625, 0.5, 0.625, 0.5, 0.625, 0.5, 0.625, 0.5, 0.625, 0.5, 0.625, 0.5, 0.625, 0.5, 0.625, 0.5, 0.625, 0.5, 0.625, 0.5, 0.625, 0.75, 0.625, 0.75, 0.625, 0.5, 0.625, 0.5, 0.625, 0.5, 0.625, 0.5, 0.625, 0.5, 0.625, 0.5, 0.625, 0.25, 0.625, 0.5, 0.625, 0.5, 0.625, 0.25, 0.625, 0.5, 0.375, 0.5, 0.375, 0.5, 0.625, 0.5, 0.375, 0.25, 0.625, 0.25, 0.625, 0.25, 0.375, 0.25, 0.625, 0.5, 0.625, 0.5, 0.625, 0.5, 0.625, 0.5, 0.625, 0.5, 0.625, 0.5, 0.625, 0.5, 0.625, 0.5, 0.625, 0.5, 0.375, 0.5, 0.375, 0.5, 0.625, 0.5, 0.375, 0.5, 0.375, 0.5, 0.375, 0.5, 0.375, 0.5, 0.625, 0.5, 0.625, 0.5, 0.625, 0.5, 0.625, 0.5, 0.625, 0.5, 0.625, 0.5, 0.625, 0.5, 0.625, 0.5, 0.625, 0.5, 0.625, 0.5, 0.625, 0.5, 0.625, 0.5, 0.625, 0.5, 0.625, 0.5, 0.625, 0.5, 0.625, 0.5, 0.375, 0.25, 0.625, 0.25, 0.625, 0.5, 0.375, 0.5, 0.375, 0.25, 0.625, 0.25, 0.625, 0.25, 0.375, 0.25, 0.375, 0.5, 0.125, 0.5, 0.125, 0.5, 0.375, 0.5, 0.625, 0.5, 0.625, 0.5, 0.625, 0.5, 0.625, 0.5, 0.375, 0.5, 0.625, 0.5, 0.625, 0.5, 0.375, 0.5, 0.625, 0.5, 0.625, 0.5, 0.625, 0.5, 0.625, 0.5, 0.375, 0.5, 0.375, 0.5, 0.375, 0.5, 0.375, 0.5, 0.625, 0.5, 0.375, 0.5, 0.375, 0.5, 0.625, 0.5, 0.375, 0.5, 0.375, 0.5, 0.375, 0.5, 0.375, 0.5, 0.375, 0.5, 0.375, 0.5, 0.625, 0.5, 0.625, 0.5, 0.375, 0.5, 0.625, 0.5, 0.625, 0.5, 0.375, 0.5, 0.625, 0.5, 0.625, 0.5, 0.625, 0.5, 0.625, 0.5, 0.625, 0.5, 0.625, 0.5, 0.625, 0.5, 0.625, 0.5, 0.625, 0.5, 0.625, 0.5, 0.625, 0.25, 0.625, 0.5, 0.625, 0.5, 0.625, 0.25, 0.625, 0.25, 0.625, 0.5, 0.625, 0.5, 0.625, 0.5, 0.625, 0.25, 0.625, 0.5])
me_cube.materials.append(mat_material)
me_cube.use_remesh_preserve_volume = False
me_cube.use_remesh_preserve_attributes = False
me_cube.use_mirror_vertex_groups = False
me_cube.update()

# ---- objects
ob_cylinder = bpy.data.objects.new('Cylinder', me_cylinder_001)
ob_block = bpy.data.objects.new('block', me_cube)

# ---- transforms, parenting, visibility, modifiers, constraints
ob_cylinder.location = (0.0, 0.0, 0.5)
ob_cylinder.rotation_euler = (-1.571, -0.0, 0.0)
ob_cylinder.scale = (0.5, 0.5, 0.5)
ob_cylinder.lineart.crease_threshold = 0.0
_m = ob_cylinder.modifiers.new('Subdivision', 'SUBSURF')
_m.uv_smooth = 'PRESERVE_CORNERS'
_m.levels = 4
ob_block.location = (0.0, 0.0, 0.0)
ob_block.lock_rotations_4d = False
ob_block.empty_display_type = 'ARROWS'
ob_block.lineart.crease_threshold = 0.0

# ---- collection membership
col_collection.objects.link(ob_cylinder)
col_collection.objects.link(ob_block)

# ---- scene / render settings (as saved in the file)
scene.frame_start = 1; scene.frame_end = 250; scene.frame_set(1)
scene.render.engine = 'BLENDER_EEVEE_NEXT'
scene.cycles.use_denoising = False
scene.cycles.samples = 128
scene.cycles.sampling_pattern = 'TABULATED_SOBOL'
scene.cycles.use_adaptive_sampling = False
scene.cycles.use_light_tree = False
scene.view_settings.view_transform = 'Filmic'
bpy.context.view_layer.update()

# ---- added for rendering (the .blend has no active camera and no usable light): camera, sun
cam_auto = bpy.data.cameras.new('AutoCamera')
cam_auto.lens = 50.0
cam_auto.sensor_width = 36.0
cam_auto.clip_end = 1000.0
ob_auto_camera = bpy.data.objects.new('AutoCamera', cam_auto)
scene.collection.objects.link(ob_auto_camera)
ob_auto_camera.location = (1.39476, -1.66834, 1.36582)
ob_auto_camera.rotation_euler = (1.09748, -7.21219e-08, 0.694738)
scene.camera = ob_auto_camera
light_auto_sun = bpy.data.lights.new('AutoSun', 'SUN')
light_auto_sun.energy = 3.0
light_auto_sun.angle = 0.0523599
ob_auto_sun = bpy.data.objects.new('AutoSun', light_auto_sun)
scene.collection.objects.link(ob_auto_sun)
ob_auto_sun.rotation_euler = (0.872665, 0.174533, 0.523599)
bpy.context.view_layer.update()
